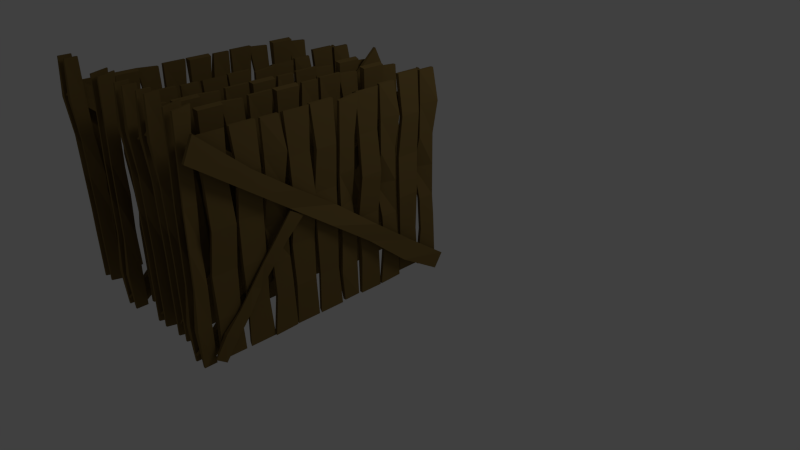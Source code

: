 # Source: palissades.blend  (saved by Blender 2.60.0; exported with 4.5.12 LTS)
import bpy
from mathutils import Matrix  # noqa: F401  (used for matrix-valued properties, if any)

bpy.ops.wm.read_factory_settings(use_empty=True)
scene = bpy.context.scene
scene.name = 'Scene'

# ---- collections
col_collection_1 = bpy.data.collections.new('Collection 1'); scene.collection.children.link(col_collection_1)

# ---- materials (node trees are filled in below, after node groups)
mat_planche = bpy.data.materials.new('planche')
mat_planche.alpha_threshold = 0.0
mat_planche.use_transparent_shadow = False
mat_planche.diffuse_color = (0.2019, 0.1329, 0.04287, 1.0)
mat_planche.specular_color = (0.0, 0.0, 0.0)
mat_planche.roughness = 0.5
mat_planche.line_color = (0.0, 0.0, 0.0, 1.0)
mat_planche_001 = bpy.data.materials.new('planche.001')
mat_planche_001.alpha_threshold = 0.0
mat_planche_001.use_transparent_shadow = False
mat_planche_001.diffuse_color = (0.2019, 0.1329, 0.04287, 1.0)
mat_planche_001.specular_color = (0.0, 0.0, 0.0)
mat_planche_001.roughness = 0.5
mat_planche_001.line_color = (0.0, 0.0, 0.0, 1.0)

# ---- material node trees

# ---- world
world_world = bpy.data.worlds.new('World'); scene.world = world_world
world_world.color = (0.05088, 0.05088, 0.05088)
world_world.use_sun_shadow = False
world_world.sun_shadow_jitter_overblur = 0.0
world_world.cycles.sampling_method = 'MANUAL'
world_world.cycles.sample_map_resolution = 256

# ---- cameras
cam_camera = bpy.data.cameras.new('Camera')
cam_camera.clip_end = 100.0
cam_camera.lens = 35.0
cam_camera.ortho_scale = 7.314
cam_camera.dof.focus_distance = 0.0
cam_camera.dof.aperture_fstop = 128.0

# ---- lights
light_lamp = bpy.data.lights.new('Lamp', 'POINT')
light_lamp.transmission_factor = 0.0
light_lamp.cutoff_distance = 30.0
light_lamp.energy = 100.0
light_lamp.shadow_buffer_clip_start = 1.001
light_lamp.shadow_soft_size = 1.0
light_lamp.shadow_maximum_resolution = 0.006
light_lamp.use_absolute_resolution = True
light_lamp.cycles.use_multiple_importance_sampling = False

# ---- meshes
me_cube_061 = bpy.data.meshes.new('Cube.061')
me_cube_061.from_pydata([(-0.1636, -1.521, 0.01113), (-0.1441, -1.522, 0.01135), (-0.1405, -1.38, -0.07522), (-0.16, -1.38, -0.07544), (-0.1441, -0.5704, 1.663), (-0.1246, -0.5707, 1.663), (-0.1141, -0.3962, 1.533), (-0.1336, -0.3958, 1.533), (-0.1635, -1.355, 0.2718), (-0.1636, -1.198, 0.538), (-0.2054, -1.049, 0.8092), (-0.1636, -0.8755, 1.065), (-0.1516, -0.7142, 1.329), (-0.144, -1.356, 0.272), (-0.1441, -1.199, 0.5383), (-0.1859, -1.05, 0.8094), (-0.1441, -0.8758, 1.065), (-0.1321, -0.7146, 1.329), (-0.124, -1.187, 0.1684), (-0.1405, -1.057, 0.4517), (-0.1405, -0.896, 0.7151), (-0.1405, -0.7346, 0.9786), (-0.1285, -0.6211, 1.164), (-0.1749, -1.186, 0.1678), (-0.16, -1.057, 0.4515), (-0.16, -0.8957, 0.7149), (-0.16, -0.7342, 0.9784), (-0.148, -0.6207, 1.164), (-0.08688, -1.093, 2.283), (-0.06741, -1.093, 2.283), (-0.06382, -1.258, 2.291), (-0.08329, -1.259, 2.291), (-0.06735, -1.126, 0.3777), (-0.04788, -1.126, 0.3777), (-0.03739, -1.341, 0.4071), (-0.05686, -1.342, 0.4072), (-0.08676, -1.112, 1.975), (-0.08688, -1.121, 1.666), (-0.1287, -1.12, 1.357), (-0.08688, -1.148, 1.049), (-0.07489, -1.162, 0.74), (-0.06729, -1.112, 1.975), (-0.06741, -1.12, 1.666), (-0.1092, -1.119, 1.357), (-0.06741, -1.148, 1.049), (-0.05542, -1.162, 0.7399), (-0.04726, -1.31, 1.984), (-0.06382, -1.286, 1.673), (-0.06382, -1.3, 1.365), (-0.06382, -1.314, 1.056), (-0.05183, -1.323, 0.8389), (-0.09818, -1.311, 1.984), (-0.08329, -1.286, 1.673), (-0.08329, -1.3, 1.365), (-0.08329, -1.314, 1.056), (-0.0713, -1.324, 0.8389), (-0.06757, 1.755, -0.09946), (-0.11, 1.754, -0.1002), (-0.1166, 1.896, 0.08687), (-0.07422, 1.897, 0.0876), (-0.07148, -1.832, 2.53), (-0.1139, -1.833, 2.529), (-0.1356, -1.611, 2.746), (-0.09321, -1.61, 2.747), (-0.06146, 1.185, 0.3426), (-0.05492, 0.6061, 0.7727), (0.04234, 0.02049, 1.193), (-0.04227, -0.5427, 1.645), (-0.06205, -1.118, 2.08), (-0.1039, 1.184, 0.3419), (-0.09734, 0.605, 0.7719), (-8.216e-05, 0.01947, 1.192), (-0.08469, -0.5437, 1.644), (-0.1045, -1.119, 2.08), (-0.1461, 1.353, 0.5657), (-0.104, 0.747, 0.959), (-0.09767, 0.1726, 1.395), (-0.09134, -0.4017, 1.831), (-0.113, -0.8064, 2.138), (-0.03518, 1.356, 0.5676), (-0.06157, 0.748, 0.9597), (-0.05524, 0.1736, 1.396), (-0.04892, -0.4007, 1.832), (-0.07058, -0.8054, 2.138), (0.01507, -1.685, 3.07), (-0.01414, -1.684, 3.07), (-0.01871, -1.846, 3.068), (0.01049, -1.847, 3.068), (0.01238, -1.591, 0.01002), (-0.01683, -1.59, 0.009777), (-0.03179, -1.802, 0.03845), (-0.00258, -1.802, 0.0387), (0.01928, -1.683, 2.574), (0.02378, -1.671, 2.078), (0.09074, -1.651, 1.582), (0.03249, -1.657, 1.085), (0.01887, -1.65, 0.5882), (-0.009929, -1.682, 2.574), (-0.005426, -1.67, 2.077), (0.06153, -1.65, 1.582), (0.003284, -1.656, 1.085), (-0.01034, -1.649, 0.588), (-0.03901, -1.876, 2.571), (-0.01, -1.832, 2.075), (-0.005649, -1.825, 1.579), (-0.001294, -1.818, 1.082), (-0.01621, -1.813, 0.7328), (0.03737, -1.878, 2.571), (0.0192, -1.833, 2.075), (0.02356, -1.826, 1.579), (0.02791, -1.819, 1.083), (0.013, -1.813, 0.7331), (0.1928, -1.685, 3.07), (0.1636, -1.684, 3.07), (0.159, -1.846, 3.068), (0.1882, -1.847, 3.068), (0.1901, -1.591, 0.01002), (0.1609, -1.59, 0.009777), (0.1459, -1.802, 0.03845), (0.1751, -1.802, 0.0387), (0.197, -1.683, 2.574), (0.2015, -1.671, 2.078), (0.2685, -1.651, 1.582), (0.2102, -1.657, 1.085), (0.1966, -1.65, 0.5882), (0.1678, -1.682, 2.574), (0.1723, -1.67, 2.077), (0.2392, -1.65, 1.582), (0.181, -1.656, 1.085), (0.1674, -1.649, 0.588), (0.1387, -1.876, 2.571), (0.1677, -1.832, 2.075), (0.1721, -1.825, 1.579), (0.1764, -1.818, 1.082), (0.1615, -1.813, 0.7328), (0.2151, -1.878, 2.571), (0.1969, -1.833, 2.075), (0.2013, -1.826, 1.579), (0.2056, -1.819, 1.083), (0.1907, -1.813, 0.7331), (0.1005, -1.801, 0.1775), (0.0581, -1.802, 0.1787), (0.05145, -1.665, -0.01208), (0.09388, -1.664, -0.01327), (0.09662, 1.769, 2.829), (0.0542, 1.769, 2.831), (0.03247, 1.911, 2.554), (0.07489, 1.911, 2.553), (0.1066, -1.211, 0.5916), (0.1132, -0.629, 1.018), (0.2104, -0.05495, 1.453), (0.1258, 0.5432, 1.858), (0.106, 1.129, 2.279), (0.06421, -1.211, 0.5928), (0.07075, -0.6294, 1.019), (0.168, -0.05534, 1.455), (0.08341, 0.5428, 1.859), (0.06362, 1.129, 2.28), (0.02198, -1.047, 0.3649), (0.06411, -0.4925, 0.8283), (0.07043, 0.09358, 1.248), (0.07676, 0.6797, 1.669), (0.05509, 1.092, 1.965), (0.1329, -1.046, 0.3617), (0.1065, -0.4921, 0.8271), (0.1129, 0.09397, 1.247), (0.1192, 0.6801, 1.667), (0.09752, 1.092, 1.964), (-0.02357, -1.298, 2.734), (-0.02357, -1.622, 2.733), (0.02357, -1.622, 2.733), (0.02357, -1.298, 2.734), (-0.02357, -1.265, 0.004283), (-0.02357, -1.612, 0.002978), (0.03968, -1.612, 0.02812), (0.03968, -1.288, 0.02934), (-0.04835, -1.334, 2.188), (-0.01181, -1.294, 1.642), (-0.05182, -1.264, 1.096), (-0.02357, -1.29, 0.5502), (-0.04835, -1.62, 2.187), (-0.01181, -1.618, 1.641), (-0.05182, -1.575, 1.095), (-0.02357, -1.576, 0.5491), (0.02357, -1.62, 2.187), (0.02357, -1.618, 1.641), (0.02357, -1.553, 1.095), (0.02357, -1.576, 0.5491), (-0.001201, -1.33, 2.188), (0.03534, -1.294, 1.642), (0.02357, -1.276, 1.096), (0.02357, -1.297, 0.5502), (-0.02357, -1.211, 0.006068), (-0.02357, -0.8863, 0.006068), (0.02357, -0.8863, 0.006068), (0.02357, -1.211, 0.006068), (-0.02357, -1.234, 2.736), (-0.02357, -0.8863, 2.736), (0.03968, -0.8863, 2.711), (0.03968, -1.211, 2.711), (-0.04835, -1.173, 0.5521), (-0.01181, -1.211, 1.098), (-0.05182, -1.238, 1.644), (-0.02357, -1.211, 2.19), (-0.04835, -0.8863, 0.5521), (-0.01181, -0.8863, 1.098), (-0.05182, -0.9274, 1.644), (-0.02357, -0.9244, 2.19), (0.02357, -0.8863, 0.5521), (0.02357, -0.8863, 1.098), (0.02357, -0.9491, 1.644), (0.02357, -0.9244, 2.19), (-0.001201, -1.177, 0.5521), (0.03534, -1.211, 1.098), (0.02357, -1.227, 1.644), (0.02357, -1.203, 2.19), (0.03409, -0.8153, 0.01734), (-0.008343, -0.8163, 0.01734), (-0.01342, -0.5817, 0.01734), (0.02901, -0.5808, 0.01734), (-0.009326, -0.8897, 2.729), (-0.05176, -0.8907, 2.729), (-0.07103, -0.5838, 2.701), (-0.0286, -0.5829, 2.701), (0.03393, -0.8078, 0.4571), (0.03409, -0.8153, 0.8969), (0.1249, -0.8355, 1.337), (0.03409, -0.8153, 1.776), (0.007974, -0.8159, 2.216), (-0.008507, -0.8087, 0.4571), (-0.008343, -0.8163, 0.8969), (0.08246, -0.8364, 1.337), (-0.008343, -0.8163, 1.776), (-0.03446, -0.8168, 2.216), (-0.04887, -0.5282, 0.4571), (-0.01342, -0.5817, 0.8969), (-0.01342, -0.5817, 1.337), (-0.01342, -0.5817, 1.776), (-0.03954, -0.5821, 2.086), (0.0621, -0.5258, 0.4571), (0.02901, -0.5808, 0.8969), (0.02901, -0.5808, 1.337), (0.02901, -0.5808, 1.776), (0.002892, -0.5812, 2.086), (-0.02357, -0.2139, 2.734), (-0.02357, -0.5383, 2.733), (0.02357, -0.5383, 2.733), (0.02357, -0.2139, 2.734), (-0.02357, -0.1808, 0.004283), (-0.02357, -0.5281, 0.002978), (0.03968, -0.5282, 0.02812), (0.03968, -0.2038, 0.02934), (-0.04835, -0.2498, 2.188), (-0.01181, -0.2098, 1.642), (-0.05182, -0.18, 1.096), (-0.02357, -0.2057, 0.5502), (-0.04835, -0.5363, 2.187), (-0.01181, -0.5342, 1.641), (-0.05182, -0.4911, 1.095), (-0.02357, -0.492, 0.5491), (0.02357, -0.5363, 2.187), (0.02357, -0.5342, 1.641), (0.02357, -0.4694, 1.095), (0.02357, -0.492, 0.5491), (-0.001201, -0.2455, 2.188), (0.03534, -0.2098, 1.642), (0.02357, -0.1915, 1.096), (0.02357, -0.2133, 0.5502), (0.03409, 1.566, -0.03597), (-0.008343, 1.565, -0.03597), (-0.01342, 1.8, -0.03597), (0.02901, 1.801, -0.03597), (-0.009326, 1.492, 2.676), (-0.05176, 1.491, 2.676), (-0.07103, 1.798, 2.648), (-0.0286, 1.798, 2.648), (0.03393, 1.574, 0.4038), (0.03409, 1.566, 0.8436), (0.1249, 1.546, 1.283), (0.03409, 1.566, 1.723), (0.007974, 1.565, 2.163), (-0.008507, 1.573, 0.4038), (-0.008343, 1.565, 0.8436), (0.08246, 1.545, 1.283), (-0.008343, 1.565, 1.723), (-0.03446, 1.565, 2.163), (-0.04887, 1.853, 0.4038), (-0.01342, 1.8, 0.8436), (-0.01342, 1.8, 1.283), (-0.01342, 1.8, 1.723), (-0.03954, 1.799, 2.033), (0.0621, 1.856, 0.4038), (0.02901, 1.801, 0.8436), (0.02901, 1.801, 1.283), (0.02901, 1.801, 1.723), (0.002892, 1.8, 2.033), (-0.02357, -0.1622, 0.006068), (-0.02357, 0.1622, 0.006068), (0.02357, 0.1622, 0.006068), (0.02357, -0.1622, 0.006068), (-0.02357, -0.1851, 2.736), (-0.02357, 0.1622, 2.736), (0.03968, 0.1622, 2.711), (0.03968, -0.1622, 2.711), (-0.04835, -0.1243, 0.5521), (-0.01181, -0.1622, 1.098), (-0.05182, -0.1899, 1.644), (-0.02357, -0.1622, 2.19), (-0.04835, 0.1622, 0.5521), (-0.01181, 0.1622, 1.098), (-0.05182, 0.1211, 1.644), (-0.02357, 0.1241, 2.19), (0.02357, 0.1622, 0.5521), (0.02357, 0.1622, 1.098), (0.02357, 0.09942, 1.644), (0.02357, 0.1241, 2.19), (-0.001201, -0.1286, 0.5521), (0.03534, -0.1622, 1.098), (0.02357, -0.1785, 1.644), (0.02357, -0.1546, 2.19), (0.03409, 0.449, 2.728), (-0.008343, 0.4499, 2.728), (-0.01342, 0.2154, 2.728), (0.02901, 0.2145, 2.728), (-0.009326, 0.5234, 0.01586), (-0.05176, 0.5243, 0.01586), (-0.07103, 0.2175, 0.04399), (-0.0286, 0.2166, 0.04399), (0.03393, 0.4414, 2.288), (0.03409, 0.449, 1.848), (0.1249, 0.4691, 1.408), (0.03409, 0.449, 0.9684), (0.007974, 0.4496, 0.5287), (-0.008507, 0.4424, 2.288), (-0.008343, 0.4499, 1.848), (0.08246, 0.4701, 1.408), (-0.008343, 0.4499, 0.9684), (-0.03446, 0.4505, 0.5287), (-0.04887, 0.1618, 2.288), (-0.01342, 0.2154, 1.848), (-0.01342, 0.2154, 1.408), (-0.01342, 0.2154, 0.9684), (-0.03954, 0.2158, 0.659), (0.0621, 0.1594, 2.288), (0.02901, 0.2145, 1.848), (0.02901, 0.2145, 1.408), (0.02901, 0.2145, 0.9684), (0.002892, 0.2149, 0.659), (-0.02357, 0.8168, 2.734), (-0.02357, 0.4924, 2.733), (0.02357, 0.4924, 2.733), (0.02357, 0.8168, 2.734), (-0.02357, 0.8499, 0.004283), (-0.02357, 0.5026, 0.002978), (0.03968, 0.5026, 0.02812), (0.03968, 0.827, 0.02934), (-0.04835, 0.781, 2.188), (-0.01181, 0.8209, 1.642), (-0.05182, 0.8507, 1.096), (-0.02357, 0.825, 0.5502), (-0.04835, 0.4944, 2.187), (-0.01181, 0.4965, 1.641), (-0.05182, 0.5397, 1.095), (-0.02357, 0.5387, 0.5491), (0.02357, 0.4944, 2.187), (0.02357, 0.4965, 1.641), (0.02357, 0.5613, 1.095), (0.02357, 0.5387, 0.5491), (-0.001201, 0.7853, 2.188), (0.03534, 0.8209, 1.642), (0.02357, 0.8393, 1.096), (0.02357, 0.8174, 0.5502), (-0.02357, 1.188, 0.006068), (-0.02357, 1.513, 0.006068), (0.02357, 1.513, 0.006068), (0.02357, 1.188, 0.006068), (-0.02357, 1.166, 2.736), (-0.02357, 1.513, 2.736), (0.03968, 1.513, 2.711), (0.03968, 1.188, 2.711), (-0.04835, 1.226, 0.5521), (-0.01181, 1.188, 1.098), (-0.05182, 1.161, 1.644), (-0.02357, 1.188, 2.19), (-0.04835, 1.513, 0.5521), (-0.01181, 1.513, 1.098), (-0.05182, 1.472, 1.644), (-0.02357, 1.475, 2.19), (0.02357, 1.513, 0.5521), (0.02357, 1.513, 1.098), (0.02357, 1.45, 1.644), (0.02357, 1.475, 2.19), (-0.001201, 1.222, 0.5521), (0.03534, 1.188, 1.098), (0.02357, 1.172, 1.644), (0.02357, 1.196, 2.19), (0.03409, 0.8907, -0.000429), (-0.008343, 0.8898, -0.000429), (-0.01342, 1.124, -0.000429), (0.02901, 1.125, -0.000429), (-0.009326, 0.8163, 2.711), (-0.05176, 0.8154, 2.711), (-0.07103, 1.122, 2.683), (-0.0286, 1.123, 2.683), (0.03393, 0.8983, 0.4393), (0.03409, 0.8907, 0.8791), (0.1249, 0.8706, 1.319), (0.03409, 0.8907, 1.759), (0.007974, 0.8901, 2.198), (-0.008507, 0.8973, 0.4393), (-0.008343, 0.8898, 0.8791), (0.08246, 0.8696, 1.319), (-0.008343, 0.8898, 1.759), (-0.03446, 0.8892, 2.198), (-0.04887, 1.178, 0.4393), (-0.01342, 1.124, 0.8791), (-0.01342, 1.124, 1.319), (-0.01342, 1.124, 1.759), (-0.03954, 1.124, 2.068), (0.0621, 1.18, 0.4393), (0.02901, 1.125, 0.8791), (0.02901, 1.125, 1.319), (0.02901, 1.125, 1.759), (0.002892, 1.125, 2.068)], [], [(0, 1, 2, 3), (4, 7, 6, 5), (0, 8, 13, 1), (8, 9, 14, 13), (9, 10, 15, 14), (10, 11, 16, 15), (11, 12, 17, 16), (12, 4, 5, 17), (1, 13, 18, 2), (13, 14, 19, 18), (14, 15, 20, 19), (15, 16, 21, 20), (16, 17, 22, 21), (17, 5, 6, 22), (2, 18, 23, 3), (18, 19, 24, 23), (19, 20, 25, 24), (20, 21, 26, 25), (21, 22, 27, 26), (22, 6, 7, 27), (4, 12, 27, 7), (12, 11, 26, 27), (11, 10, 25, 26), (10, 9, 24, 25), (9, 8, 23, 24), (8, 0, 3, 23), (28, 29, 30, 31), (32, 35, 34, 33), (28, 36, 41, 29), (36, 37, 42, 41), (37, 38, 43, 42), (38, 39, 44, 43), (39, 40, 45, 44), (40, 32, 33, 45), (29, 41, 46, 30), (41, 42, 47, 46), (42, 43, 48, 47), (43, 44, 49, 48), (44, 45, 50, 49), (45, 33, 34, 50), (30, 46, 51, 31), (46, 47, 52, 51), (47, 48, 53, 52), (48, 49, 54, 53), (49, 50, 55, 54), (50, 34, 35, 55), (32, 40, 55, 35), (40, 39, 54, 55), (39, 38, 53, 54), (38, 37, 52, 53), (37, 36, 51, 52), (36, 28, 31, 51), (56, 57, 58, 59), (60, 63, 62, 61), (56, 64, 69, 57), (64, 65, 70, 69), (65, 66, 71, 70), (66, 67, 72, 71), (67, 68, 73, 72), (68, 60, 61, 73), (57, 69, 74, 58), (69, 70, 75, 74), (70, 71, 76, 75), (71, 72, 77, 76), (72, 73, 78, 77), (73, 61, 62, 78), (58, 74, 79, 59), (74, 75, 80, 79), (75, 76, 81, 80), (76, 77, 82, 81), (77, 78, 83, 82), (78, 62, 63, 83), (60, 68, 83, 63), (68, 67, 82, 83), (67, 66, 81, 82), (66, 65, 80, 81), (65, 64, 79, 80), (64, 56, 59, 79), (84, 85, 86, 87), (88, 91, 90, 89), (84, 92, 97, 85), (92, 93, 98, 97), (93, 94, 99, 98), (94, 95, 100, 99), (95, 96, 101, 100), (96, 88, 89, 101), (85, 97, 102, 86), (97, 98, 103, 102), (98, 99, 104, 103), (99, 100, 105, 104), (100, 101, 106, 105), (101, 89, 90, 106), (86, 102, 107, 87), (102, 103, 108, 107), (103, 104, 109, 108), (104, 105, 110, 109), (105, 106, 111, 110), (106, 90, 91, 111), (88, 96, 111, 91), (96, 95, 110, 111), (95, 94, 109, 110), (94, 93, 108, 109), (93, 92, 107, 108), (92, 84, 87, 107), (112, 113, 114, 115), (116, 119, 118, 117), (112, 120, 125, 113), (120, 121, 126, 125), (121, 122, 127, 126), (122, 123, 128, 127), (123, 124, 129, 128), (124, 116, 117, 129), (113, 125, 130, 114), (125, 126, 131, 130), (126, 127, 132, 131), (127, 128, 133, 132), (128, 129, 134, 133), (129, 117, 118, 134), (114, 130, 135, 115), (130, 131, 136, 135), (131, 132, 137, 136), (132, 133, 138, 137), (133, 134, 139, 138), (134, 118, 119, 139), (116, 124, 139, 119), (124, 123, 138, 139), (123, 122, 137, 138), (122, 121, 136, 137), (121, 120, 135, 136), (120, 112, 115, 135), (140, 141, 142, 143), (144, 147, 146, 145), (140, 148, 153, 141), (148, 149, 154, 153), (149, 150, 155, 154), (150, 151, 156, 155), (151, 152, 157, 156), (152, 144, 145, 157), (141, 153, 158, 142), (153, 154, 159, 158), (154, 155, 160, 159), (155, 156, 161, 160), (156, 157, 162, 161), (157, 145, 146, 162), (142, 158, 163, 143), (158, 159, 164, 163), (159, 160, 165, 164), (160, 161, 166, 165), (161, 162, 167, 166), (162, 146, 147, 167), (144, 152, 167, 147), (152, 151, 166, 167), (151, 150, 165, 166), (150, 149, 164, 165), (149, 148, 163, 164), (148, 140, 143, 163), (168, 169, 170, 171), (172, 175, 174, 173), (168, 176, 180, 169), (176, 177, 181, 180), (177, 178, 182, 181), (178, 179, 183, 182), (179, 172, 173, 183), (169, 180, 184, 170), (180, 181, 185, 184), (181, 182, 186, 185), (182, 183, 187, 186), (183, 173, 174, 187), (170, 184, 188, 171), (184, 185, 189, 188), (185, 186, 190, 189), (186, 187, 191, 190), (187, 174, 175, 191), (172, 179, 191, 175), (179, 178, 190, 191), (178, 177, 189, 190), (177, 176, 188, 189), (176, 168, 171, 188), (192, 193, 194, 195), (196, 199, 198, 197), (192, 200, 204, 193), (200, 201, 205, 204), (201, 202, 206, 205), (202, 203, 207, 206), (203, 196, 197, 207), (193, 204, 208, 194), (204, 205, 209, 208), (205, 206, 210, 209), (206, 207, 211, 210), (207, 197, 198, 211), (194, 208, 212, 195), (208, 209, 213, 212), (209, 210, 214, 213), (210, 211, 215, 214), (211, 198, 199, 215), (196, 203, 215, 199), (203, 202, 214, 215), (202, 201, 213, 214), (201, 200, 212, 213), (200, 192, 195, 212), (216, 217, 218, 219), (220, 223, 222, 221), (216, 224, 229, 217), (224, 225, 230, 229), (225, 226, 231, 230), (226, 227, 232, 231), (227, 228, 233, 232), (228, 220, 221, 233), (217, 229, 234, 218), (229, 230, 235, 234), (230, 231, 236, 235), (231, 232, 237, 236), (232, 233, 238, 237), (233, 221, 222, 238), (218, 234, 239, 219), (234, 235, 240, 239), (235, 236, 241, 240), (236, 237, 242, 241), (237, 238, 243, 242), (238, 222, 223, 243), (220, 228, 243, 223), (228, 227, 242, 243), (227, 226, 241, 242), (226, 225, 240, 241), (225, 224, 239, 240), (224, 216, 219, 239), (244, 245, 246, 247), (248, 251, 250, 249), (244, 252, 256, 245), (252, 253, 257, 256), (253, 254, 258, 257), (254, 255, 259, 258), (255, 248, 249, 259), (245, 256, 260, 246), (256, 257, 261, 260), (257, 258, 262, 261), (258, 259, 263, 262), (259, 249, 250, 263), (246, 260, 264, 247), (260, 261, 265, 264), (261, 262, 266, 265), (262, 263, 267, 266), (263, 250, 251, 267), (248, 255, 267, 251), (255, 254, 266, 267), (254, 253, 265, 266), (253, 252, 264, 265), (252, 244, 247, 264), (268, 269, 270, 271), (272, 275, 274, 273), (268, 276, 281, 269), (276, 277, 282, 281), (277, 278, 283, 282), (278, 279, 284, 283), (279, 280, 285, 284), (280, 272, 273, 285), (269, 281, 286, 270), (281, 282, 287, 286), (282, 283, 288, 287), (283, 284, 289, 288), (284, 285, 290, 289), (285, 273, 274, 290), (270, 286, 291, 271), (286, 287, 292, 291), (287, 288, 293, 292), (288, 289, 294, 293), (289, 290, 295, 294), (290, 274, 275, 295), (272, 280, 295, 275), (280, 279, 294, 295), (279, 278, 293, 294), (278, 277, 292, 293), (277, 276, 291, 292), (276, 268, 271, 291), (296, 297, 298, 299), (300, 303, 302, 301), (296, 304, 308, 297), (304, 305, 309, 308), (305, 306, 310, 309), (306, 307, 311, 310), (307, 300, 301, 311), (297, 308, 312, 298), (308, 309, 313, 312), (309, 310, 314, 313), (310, 311, 315, 314), (311, 301, 302, 315), (298, 312, 316, 299), (312, 313, 317, 316), (313, 314, 318, 317), (314, 315, 319, 318), (315, 302, 303, 319), (300, 307, 319, 303), (307, 306, 318, 319), (306, 305, 317, 318), (305, 304, 316, 317), (304, 296, 299, 316), (320, 321, 322, 323), (324, 327, 326, 325), (320, 328, 333, 321), (328, 329, 334, 333), (329, 330, 335, 334), (330, 331, 336, 335), (331, 332, 337, 336), (332, 324, 325, 337), (321, 333, 338, 322), (333, 334, 339, 338), (334, 335, 340, 339), (335, 336, 341, 340), (336, 337, 342, 341), (337, 325, 326, 342), (322, 338, 343, 323), (338, 339, 344, 343), (339, 340, 345, 344), (340, 341, 346, 345), (341, 342, 347, 346), (342, 326, 327, 347), (324, 332, 347, 327), (332, 331, 346, 347), (331, 330, 345, 346), (330, 329, 344, 345), (329, 328, 343, 344), (328, 320, 323, 343), (348, 349, 350, 351), (352, 355, 354, 353), (348, 356, 360, 349), (356, 357, 361, 360), (357, 358, 362, 361), (358, 359, 363, 362), (359, 352, 353, 363), (349, 360, 364, 350), (360, 361, 365, 364), (361, 362, 366, 365), (362, 363, 367, 366), (363, 353, 354, 367), (350, 364, 368, 351), (364, 365, 369, 368), (365, 366, 370, 369), (366, 367, 371, 370), (367, 354, 355, 371), (352, 359, 371, 355), (359, 358, 370, 371), (358, 357, 369, 370), (357, 356, 368, 369), (356, 348, 351, 368), (372, 373, 374, 375), (376, 379, 378, 377), (372, 380, 384, 373), (380, 381, 385, 384), (381, 382, 386, 385), (382, 383, 387, 386), (383, 376, 377, 387), (373, 384, 388, 374), (384, 385, 389, 388), (385, 386, 390, 389), (386, 387, 391, 390), (387, 377, 378, 391), (374, 388, 392, 375), (388, 389, 393, 392), (389, 390, 394, 393), (390, 391, 395, 394), (391, 378, 379, 395), (376, 383, 395, 379), (383, 382, 394, 395), (382, 381, 393, 394), (381, 380, 392, 393), (380, 372, 375, 392), (396, 397, 398, 399), (400, 403, 402, 401), (396, 404, 409, 397), (404, 405, 410, 409), (405, 406, 411, 410), (406, 407, 412, 411), (407, 408, 413, 412), (408, 400, 401, 413), (397, 409, 414, 398), (409, 410, 415, 414), (410, 411, 416, 415), (411, 412, 417, 416), (412, 413, 418, 417), (413, 401, 402, 418), (398, 414, 419, 399), (414, 415, 420, 419), (415, 416, 421, 420), (416, 417, 422, 421), (417, 418, 423, 422), (418, 402, 403, 423), (400, 408, 423, 403), (408, 407, 422, 423), (407, 406, 421, 422), (406, 405, 420, 421), (405, 404, 419, 420), (404, 396, 399, 419)])
me_cube_061.polygons.foreach_set('material_index', [1, 1, 1, 1, 1, 1, 1, 1, 1, 1, 1, 1, 1, 1, 1, 1, 1, 1, 1, 1, 1, 1, 1, 1, 1, 1, 1, 1, 1, 1, 1, 1, 1, 1, 1, 1, 1, 1, 1, 1, 1, 1, 1, 1, 1, 1, 1, 1, 1, 1, 1, 1, 1, 1, 1, 1, 1, 1, 1, 1, 1, 1, 1, 1, 1, 1, 1, 1, 1, 1, 1, 1, 1, 1, 1, 1, 1, 1, 1, 1, 1, 1, 1, 1, 1, 1, 1, 1, 1, 1, 1, 1, 1, 1, 1, 1, 1, 1, 1, 1, 1, 1, 1, 1, 1, 1, 1, 1, 1, 1, 1, 1, 1, 1, 1, 1, 1, 1, 1, 1, 1, 1, 1, 1, 1, 1, 1, 1, 1, 1, 1, 1, 1, 1, 1, 1, 1, 1, 1, 1, 1, 1, 1, 1, 1, 1, 1, 1, 1, 1, 1, 1, 1, 1, 1, 1, 0, 0, 0, 0, 0, 0, 0, 0, 0, 0, 0, 0, 0, 0, 0, 0, 0, 0, 0, 0, 0, 0, 0, 0, 0, 0, 0, 0, 0, 0, 0, 0, 0, 0, 0, 0, 0, 0, 0, 0, 0, 0, 0, 0, 1, 1, 1, 1, 1, 1, 1, 1, 1, 1, 1, 1, 1, 1, 1, 1, 1, 1, 1, 1, 1, 1, 1, 1, 1, 1, 0, 0, 0, 0, 0, 0, 0, 0, 0, 0, 0, 0, 0, 0, 0, 0, 0, 0, 0, 0, 0, 0, 1, 1, 1, 1, 1, 1, 1, 1, 1, 1, 1, 1, 1, 1, 1, 1, 1, 1, 1, 1, 1, 1, 1, 1, 1, 1, 0, 0, 0, 0, 0, 0, 0, 0, 0, 0, 0, 0, 0, 0, 0, 0, 0, 0, 0, 0, 0, 0, 1, 1, 1, 1, 1, 1, 1, 1, 1, 1, 1, 1, 1, 1, 1, 1, 1, 1, 1, 1, 1, 1, 1, 1, 1, 1, 0, 0, 0, 0, 0, 0, 0, 0, 0, 0, 0, 0, 0, 0, 0, 0, 0, 0, 0, 0, 0, 0, 0, 0, 0, 0, 0, 0, 0, 0, 0, 0, 0, 0, 0, 0, 0, 0, 0, 0, 0, 0, 0, 0, 1, 1, 1, 1, 1, 1, 1, 1, 1, 1, 1, 1, 1, 1, 1, 1, 1, 1, 1, 1, 1, 1, 1, 1, 1, 1])
me_cube_061.materials.append(mat_planche)
me_cube_061.materials.append(mat_planche_001)
me_cube_061.use_remesh_preserve_volume = False
me_cube_061.use_remesh_preserve_attributes = False
me_cube_061.use_mirror_vertex_groups = False
me_cube_061.update()
me_cube_050 = bpy.data.meshes.new('Cube.050')
me_cube_050.from_pydata([(0.1099, -1.703, 0.1662), (0.1294, -1.703, 0.1659), (0.133, -1.824, 0.2795), (0.1135, -1.824, 0.2798), (0.1294, -0.3589, 1.517), (0.1489, -0.3586, 1.517), (0.1594, -0.53, 1.651), (0.1399, -0.5303, 1.651), (0.11, -1.495, 0.3948), (0.1099, -1.28, 0.616), (0.06811, -1.057, 0.8308), (0.1099, -0.856, 1.066), (0.1219, -0.6439, 1.291), (0.1295, -1.495, 0.3945), (0.1294, -1.279, 0.6157), (0.08758, -1.057, 0.8306), (0.1294, -0.8556, 1.066), (0.1414, -0.6436, 1.29), (0.1495, -1.64, 0.5305), (0.133, -1.4, 0.7294), (0.133, -1.188, 0.9543), (0.133, -0.9762, 1.179), (0.1449, -0.8271, 1.337), (0.09859, -1.64, 0.5313), (0.1135, -1.4, 0.7296), (0.1135, -1.188, 0.9546), (0.1135, -0.9766, 1.179), (0.1255, -0.8274, 1.338), (-0.09562, 1.71, -0.09946), (-0.05319, 1.709, -0.1002), (-0.04654, 1.851, 0.08687), (-0.08897, 1.852, 0.0876), (-0.09171, -1.877, 2.53), (-0.04928, -1.878, 2.529), (-0.02755, -1.655, 2.746), (-0.06998, -1.654, 2.747), (-0.1017, 1.141, 0.3426), (-0.1083, 0.5616, 0.7727), (-0.2055, -0.02393, 1.193), (-0.1209, -0.5871, 1.645), (-0.1011, -1.162, 2.08), (-0.0593, 1.14, 0.3419), (-0.06584, 0.5606, 0.7719), (-0.1631, -0.02496, 1.192), (-0.0785, -0.5881, 1.644), (-0.05871, -1.163, 2.08), (-0.01707, 1.309, 0.5657), (-0.05919, 0.7026, 0.959), (-0.06552, 0.1282, 1.395), (-0.07185, -0.4462, 1.831), (-0.05018, -0.8508, 2.138), (-0.128, 1.312, 0.5676), (-0.1016, 0.7036, 0.9597), (-0.1079, 0.1292, 1.396), (-0.1143, -0.4451, 1.832), (-0.09261, -0.8498, 2.138), (0.03409, 0.8907, -0.000429), (-0.008343, 0.8898, -0.000429), (-0.01342, 1.124, -0.000429), (0.02901, 1.125, -0.000429), (-0.009326, 0.8163, 2.711), (-0.05176, 0.8154, 2.711), (-0.07103, 1.122, 2.683), (-0.0286, 1.123, 2.683), (0.03393, 0.8983, 0.4393), (0.03409, 0.8907, 0.8791), (0.1249, 0.8706, 1.319), (0.03409, 0.8907, 1.759), (0.007974, 0.8901, 2.198), (-0.008507, 0.8973, 0.4393), (-0.008343, 0.8898, 0.8791), (0.08246, 0.8696, 1.319), (-0.008343, 0.8898, 1.759), (-0.03446, 0.8892, 2.198), (-0.04887, 1.178, 0.4393), (-0.01342, 1.124, 0.8791), (-0.01342, 1.124, 1.319), (-0.01342, 1.124, 1.759), (-0.03954, 1.124, 2.068), (0.0621, 1.18, 0.4393), (0.02901, 1.125, 0.8791), (0.02901, 1.125, 1.319), (0.02901, 1.125, 1.759), (0.002893, 1.125, 2.068), (-0.02357, 1.188, 0.006068), (-0.02357, 1.513, 0.006068), (0.02357, 1.513, 0.006068), (0.02357, 1.188, 0.006068), (-0.02357, 1.166, 2.736), (-0.02357, 1.513, 2.736), (0.03968, 1.513, 2.711), (0.03968, 1.188, 2.711), (-0.04835, 1.226, 0.5521), (-0.01181, 1.188, 1.098), (-0.05182, 1.161, 1.644), (-0.02357, 1.188, 2.19), (-0.04835, 1.513, 0.5521), (-0.01181, 1.513, 1.098), (-0.05182, 1.472, 1.644), (-0.02357, 1.475, 2.19), (0.02357, 1.513, 0.5521), (0.02357, 1.513, 1.098), (0.02357, 1.45, 1.644), (0.02357, 1.475, 2.19), (-0.001201, 1.222, 0.5521), (0.03534, 1.188, 1.098), (0.02357, 1.172, 1.644), (0.02357, 1.196, 2.19), (-0.02357, 0.8168, 2.734), (-0.02357, 0.4924, 2.733), (0.02357, 0.4924, 2.733), (0.02357, 0.8168, 2.734), (-0.02357, 0.8499, 0.004283), (-0.02357, 0.5026, 0.002978), (0.03968, 0.5026, 0.02812), (0.03968, 0.827, 0.02934), (-0.04835, 0.781, 2.188), (-0.01181, 0.8209, 1.642), (-0.05182, 0.8507, 1.096), (-0.02357, 0.825, 0.5502), (-0.04835, 0.4944, 2.187), (-0.01181, 0.4965, 1.641), (-0.05182, 0.5397, 1.095), (-0.02357, 0.5387, 0.5491), (0.02357, 0.4944, 2.187), (0.02357, 0.4965, 1.641), (0.02357, 0.5613, 1.095), (0.02357, 0.5387, 0.5491), (-0.001201, 0.7853, 2.188), (0.03534, 0.8209, 1.642), (0.02357, 0.8393, 1.096), (0.02357, 0.8174, 0.5502), (0.03409, 0.449, 2.728), (-0.008343, 0.4499, 2.728), (-0.01342, 0.2154, 2.728), (0.02901, 0.2145, 2.728), (-0.009326, 0.5234, 0.01586), (-0.05176, 0.5243, 0.01586), (-0.07103, 0.2175, 0.04399), (-0.0286, 0.2166, 0.04399), (0.03393, 0.4414, 2.288), (0.03409, 0.449, 1.848), (0.1249, 0.4691, 1.408), (0.03409, 0.449, 0.9684), (0.007974, 0.4496, 0.5287), (-0.008507, 0.4424, 2.288), (-0.008343, 0.4499, 1.848), (0.08246, 0.4701, 1.408), (-0.008343, 0.4499, 0.9684), (-0.03446, 0.4505, 0.5287), (-0.04887, 0.1618, 2.288), (-0.01342, 0.2154, 1.848), (-0.01342, 0.2154, 1.408), (-0.01342, 0.2154, 0.9684), (-0.03954, 0.2158, 0.659), (0.0621, 0.1594, 2.288), (0.02901, 0.2145, 1.848), (0.02901, 0.2145, 1.408), (0.02901, 0.2145, 0.9684), (0.002893, 0.2149, 0.659), (-0.02357, -0.1622, 0.006068), (-0.02357, 0.1622, 0.006068), (0.02357, 0.1622, 0.006068), (0.02357, -0.1622, 0.006068), (-0.02357, -0.1851, 2.736), (-0.02357, 0.1622, 2.736), (0.03968, 0.1622, 2.711), (0.03968, -0.1622, 2.711), (-0.04835, -0.1243, 0.5521), (-0.01181, -0.1622, 1.098), (-0.05182, -0.1899, 1.644), (-0.02357, -0.1622, 2.19), (-0.04835, 0.1622, 0.5521), (-0.01181, 0.1622, 1.098), (-0.05182, 0.1211, 1.644), (-0.02357, 0.1241, 2.19), (0.02357, 0.1622, 0.5521), (0.02357, 0.1622, 1.098), (0.02357, 0.09942, 1.644), (0.02357, 0.1241, 2.19), (-0.001201, -0.1286, 0.5521), (0.03534, -0.1622, 1.098), (0.02357, -0.1785, 1.644), (0.02357, -0.1546, 2.19), (0.03409, 1.566, -0.03597), (-0.008343, 1.565, -0.03597), (-0.01342, 1.8, -0.03597), (0.02901, 1.801, -0.03597), (-0.009326, 1.492, 2.676), (-0.05176, 1.491, 2.676), (-0.07103, 1.798, 2.648), (-0.0286, 1.798, 2.648), (0.03393, 1.574, 0.4038), (0.03409, 1.566, 0.8436), (0.1249, 1.546, 1.283), (0.03409, 1.566, 1.723), (0.007974, 1.565, 2.163), (-0.008507, 1.573, 0.4038), (-0.008343, 1.565, 0.8436), (0.08246, 1.545, 1.283), (-0.008343, 1.565, 1.723), (-0.03446, 1.565, 2.163), (-0.04887, 1.853, 0.4038), (-0.01342, 1.8, 0.8436), (-0.01342, 1.8, 1.283), (-0.01342, 1.8, 1.723), (-0.03954, 1.799, 2.033), (0.0621, 1.856, 0.4038), (0.02901, 1.801, 0.8436), (0.02901, 1.801, 1.283), (0.02901, 1.801, 1.723), (0.002893, 1.8, 2.033), (-0.02357, -0.2139, 2.734), (-0.02357, -0.5383, 2.733), (0.02357, -0.5383, 2.733), (0.02357, -0.2139, 2.734), (-0.02357, -0.1808, 0.004283), (-0.02357, -0.5281, 0.002978), (0.03968, -0.5282, 0.02812), (0.03968, -0.2038, 0.02934), (-0.04835, -0.2498, 2.188), (-0.01181, -0.2098, 1.642), (-0.05182, -0.18, 1.096), (-0.02357, -0.2057, 0.5502), (-0.04835, -0.5363, 2.187), (-0.01181, -0.5342, 1.641), (-0.05182, -0.4911, 1.095), (-0.02357, -0.492, 0.5491), (0.02357, -0.5363, 2.187), (0.02357, -0.5342, 1.641), (0.02357, -0.4694, 1.095), (0.02357, -0.492, 0.5491), (-0.001201, -0.2455, 2.188), (0.03534, -0.2098, 1.642), (0.02357, -0.1915, 1.096), (0.02357, -0.2133, 0.5502), (0.03409, -0.8153, 0.01734), (-0.008343, -0.8163, 0.01734), (-0.01342, -0.5817, 0.01734), (0.02901, -0.5808, 0.01734), (-0.009326, -0.8897, 2.729), (-0.05176, -0.8907, 2.729), (-0.07103, -0.5838, 2.701), (-0.0286, -0.5829, 2.701), (0.03393, -0.8078, 0.4571), (0.03409, -0.8153, 0.8969), (0.1249, -0.8355, 1.337), (0.03409, -0.8153, 1.776), (0.007974, -0.8159, 2.216), (-0.008507, -0.8087, 0.4571), (-0.008343, -0.8163, 0.8969), (0.08246, -0.8364, 1.337), (-0.008343, -0.8163, 1.776), (-0.03446, -0.8168, 2.216), (-0.04887, -0.5282, 0.4571), (-0.01342, -0.5817, 0.8969), (-0.01342, -0.5817, 1.337), (-0.01342, -0.5817, 1.776), (-0.03954, -0.5821, 2.086), (0.0621, -0.5258, 0.4571), (0.02901, -0.5808, 0.8969), (0.02901, -0.5808, 1.337), (0.02901, -0.5808, 1.776), (0.002893, -0.5812, 2.086), (-0.02357, -1.211, 0.006068), (-0.02357, -0.8863, 0.006068), (0.02357, -0.8863, 0.006068), (0.02357, -1.211, 0.006068), (-0.02357, -1.234, 2.736), (-0.02357, -0.8863, 2.736), (0.03968, -0.8863, 2.711), (0.03968, -1.211, 2.711), (-0.04835, -1.173, 0.5521), (-0.01181, -1.211, 1.098), (-0.05182, -1.238, 1.644), (-0.02357, -1.211, 2.19), (-0.04835, -0.8863, 0.5521), (-0.01181, -0.8863, 1.098), (-0.05182, -0.9274, 1.644), (-0.02357, -0.9244, 2.19), (0.02357, -0.8863, 0.5521), (0.02357, -0.8863, 1.098), (0.02357, -0.9491, 1.644), (0.02357, -0.9244, 2.19), (-0.001201, -1.177, 0.5521), (0.03534, -1.211, 1.098), (0.02357, -1.227, 1.644), (0.02357, -1.203, 2.19), (-0.02357, -1.298, 2.734), (-0.02357, -1.622, 2.733), (0.02357, -1.622, 2.733), (0.02357, -1.298, 2.734), (-0.02357, -1.265, 0.004283), (-0.02357, -1.612, 0.002978), (0.03968, -1.612, 0.02812), (0.03968, -1.288, 0.02934), (-0.04835, -1.334, 2.188), (-0.01181, -1.294, 1.642), (-0.05182, -1.264, 1.096), (-0.02357, -1.29, 0.5502), (-0.04835, -1.62, 2.187), (-0.01181, -1.618, 1.641), (-0.05182, -1.575, 1.095), (-0.02357, -1.576, 0.5491), (0.02357, -1.62, 2.187), (0.02357, -1.618, 1.641), (0.02357, -1.553, 1.095), (0.02357, -1.576, 0.5491), (-0.001201, -1.33, 2.188), (0.03534, -1.294, 1.642), (0.02357, -1.276, 1.096), (0.02357, -1.297, 0.5502), (0.1411, -1.735, 2.803), (0.09863, -1.734, 2.803), (0.09198, -1.876, 2.616), (0.1344, -1.877, 2.616), (0.1371, 1.852, 0.1732), (0.09472, 1.853, 0.1739), (0.07299, 1.631, -0.04289), (0.1154, 1.63, -0.04362), (0.1472, -1.165, 2.361), (0.1537, -0.5863, 1.931), (0.251, -0.0007422, 1.511), (0.1664, 0.5624, 1.058), (0.1466, 1.137, 0.6228), (0.1047, -1.164, 2.361), (0.1113, -0.5853, 1.931), (0.2085, 0.0002807, 1.511), (0.1239, 0.5634, 1.059), (0.1041, 1.138, 0.6235), (0.0625, -1.334, 2.138), (0.1046, -0.7272, 1.744), (0.111, -0.1529, 1.308), (0.1173, 0.4215, 0.8721), (0.09562, 0.8261, 0.5656), (0.1734, -1.336, 2.136), (0.1471, -0.7283, 1.743), (0.1534, -0.1539, 1.307), (0.1597, 0.4205, 0.8713), (0.138, 0.8251, 0.5649), (0.1928, -1.685, 3.07), (0.1636, -1.684, 3.07), (0.159, -1.846, 3.068), (0.1882, -1.847, 3.068), (0.1901, -1.591, 0.01002), (0.1609, -1.59, 0.009777), (0.1459, -1.802, 0.03845), (0.1751, -1.802, 0.0387), (0.197, -1.683, 2.574), (0.2015, -1.671, 2.078), (0.2685, -1.651, 1.582), (0.2102, -1.657, 1.085), (0.1966, -1.65, 0.5882), (0.1678, -1.682, 2.574), (0.1723, -1.67, 2.077), (0.2392, -1.65, 1.582), (0.181, -1.656, 1.085), (0.1674, -1.649, 0.588), (0.1387, -1.876, 2.571), (0.1677, -1.832, 2.075), (0.1721, -1.825, 1.579), (0.1764, -1.818, 1.082), (0.1615, -1.813, 0.7328), (0.2151, -1.878, 2.571), (0.1969, -1.833, 2.075), (0.2013, -1.826, 1.579), (0.2056, -1.819, 1.083), (0.1907, -1.813, 0.7331), (0.01507, -1.685, 3.07), (-0.01414, -1.684, 3.07), (-0.01871, -1.846, 3.068), (0.01049, -1.847, 3.068), (0.01238, -1.591, 0.01002), (-0.01683, -1.59, 0.009777), (-0.03179, -1.802, 0.03845), (-0.00258, -1.802, 0.0387), (0.01928, -1.683, 2.574), (0.02378, -1.671, 2.078), (0.09074, -1.651, 1.582), (0.03249, -1.657, 1.085), (0.01887, -1.65, 0.5882), (-0.009929, -1.682, 2.574), (-0.005426, -1.67, 2.077), (0.06153, -1.65, 1.582), (0.003284, -1.656, 1.085), (-0.01034, -1.649, 0.588), (-0.03901, -1.876, 2.571), (-0.01, -1.832, 2.075), (-0.005649, -1.825, 1.579), (-0.001294, -1.818, 1.082), (-0.01621, -1.813, 0.7328), (0.03737, -1.878, 2.571), (0.0192, -1.833, 2.075), (0.02356, -1.826, 1.579), (0.02791, -1.819, 1.083), (0.013, -1.813, 0.7331)], [], [(0, 1, 2, 3), (4, 7, 6, 5), (0, 8, 13, 1), (8, 9, 14, 13), (9, 10, 15, 14), (10, 11, 16, 15), (11, 12, 17, 16), (12, 4, 5, 17), (1, 13, 18, 2), (13, 14, 19, 18), (14, 15, 20, 19), (15, 16, 21, 20), (16, 17, 22, 21), (17, 5, 6, 22), (2, 18, 23, 3), (18, 19, 24, 23), (19, 20, 25, 24), (20, 21, 26, 25), (21, 22, 27, 26), (22, 6, 7, 27), (4, 12, 27, 7), (12, 11, 26, 27), (11, 10, 25, 26), (10, 9, 24, 25), (9, 8, 23, 24), (8, 0, 3, 23), (28, 29, 30, 31), (32, 35, 34, 33), (28, 36, 41, 29), (36, 37, 42, 41), (37, 38, 43, 42), (38, 39, 44, 43), (39, 40, 45, 44), (40, 32, 33, 45), (29, 41, 46, 30), (41, 42, 47, 46), (42, 43, 48, 47), (43, 44, 49, 48), (44, 45, 50, 49), (45, 33, 34, 50), (30, 46, 51, 31), (46, 47, 52, 51), (47, 48, 53, 52), (48, 49, 54, 53), (49, 50, 55, 54), (50, 34, 35, 55), (32, 40, 55, 35), (40, 39, 54, 55), (39, 38, 53, 54), (38, 37, 52, 53), (37, 36, 51, 52), (36, 28, 31, 51), (56, 57, 58, 59), (60, 63, 62, 61), (56, 64, 69, 57), (64, 65, 70, 69), (65, 66, 71, 70), (66, 67, 72, 71), (67, 68, 73, 72), (68, 60, 61, 73), (57, 69, 74, 58), (69, 70, 75, 74), (70, 71, 76, 75), (71, 72, 77, 76), (72, 73, 78, 77), (73, 61, 62, 78), (58, 74, 79, 59), (74, 75, 80, 79), (75, 76, 81, 80), (76, 77, 82, 81), (77, 78, 83, 82), (78, 62, 63, 83), (60, 68, 83, 63), (68, 67, 82, 83), (67, 66, 81, 82), (66, 65, 80, 81), (65, 64, 79, 80), (64, 56, 59, 79), (84, 85, 86, 87), (88, 91, 90, 89), (84, 92, 96, 85), (92, 93, 97, 96), (93, 94, 98, 97), (94, 95, 99, 98), (95, 88, 89, 99), (85, 96, 100, 86), (96, 97, 101, 100), (97, 98, 102, 101), (98, 99, 103, 102), (99, 89, 90, 103), (86, 100, 104, 87), (100, 101, 105, 104), (101, 102, 106, 105), (102, 103, 107, 106), (103, 90, 91, 107), (88, 95, 107, 91), (95, 94, 106, 107), (94, 93, 105, 106), (93, 92, 104, 105), (92, 84, 87, 104), (108, 109, 110, 111), (112, 115, 114, 113), (108, 116, 120, 109), (116, 117, 121, 120), (117, 118, 122, 121), (118, 119, 123, 122), (119, 112, 113, 123), (109, 120, 124, 110), (120, 121, 125, 124), (121, 122, 126, 125), (122, 123, 127, 126), (123, 113, 114, 127), (110, 124, 128, 111), (124, 125, 129, 128), (125, 126, 130, 129), (126, 127, 131, 130), (127, 114, 115, 131), (112, 119, 131, 115), (119, 118, 130, 131), (118, 117, 129, 130), (117, 116, 128, 129), (116, 108, 111, 128), (132, 133, 134, 135), (136, 139, 138, 137), (132, 140, 145, 133), (140, 141, 146, 145), (141, 142, 147, 146), (142, 143, 148, 147), (143, 144, 149, 148), (144, 136, 137, 149), (133, 145, 150, 134), (145, 146, 151, 150), (146, 147, 152, 151), (147, 148, 153, 152), (148, 149, 154, 153), (149, 137, 138, 154), (134, 150, 155, 135), (150, 151, 156, 155), (151, 152, 157, 156), (152, 153, 158, 157), (153, 154, 159, 158), (154, 138, 139, 159), (136, 144, 159, 139), (144, 143, 158, 159), (143, 142, 157, 158), (142, 141, 156, 157), (141, 140, 155, 156), (140, 132, 135, 155), (160, 161, 162, 163), (164, 167, 166, 165), (160, 168, 172, 161), (168, 169, 173, 172), (169, 170, 174, 173), (170, 171, 175, 174), (171, 164, 165, 175), (161, 172, 176, 162), (172, 173, 177, 176), (173, 174, 178, 177), (174, 175, 179, 178), (175, 165, 166, 179), (162, 176, 180, 163), (176, 177, 181, 180), (177, 178, 182, 181), (178, 179, 183, 182), (179, 166, 167, 183), (164, 171, 183, 167), (171, 170, 182, 183), (170, 169, 181, 182), (169, 168, 180, 181), (168, 160, 163, 180), (184, 185, 186, 187), (188, 191, 190, 189), (184, 192, 197, 185), (192, 193, 198, 197), (193, 194, 199, 198), (194, 195, 200, 199), (195, 196, 201, 200), (196, 188, 189, 201), (185, 197, 202, 186), (197, 198, 203, 202), (198, 199, 204, 203), (199, 200, 205, 204), (200, 201, 206, 205), (201, 189, 190, 206), (186, 202, 207, 187), (202, 203, 208, 207), (203, 204, 209, 208), (204, 205, 210, 209), (205, 206, 211, 210), (206, 190, 191, 211), (188, 196, 211, 191), (196, 195, 210, 211), (195, 194, 209, 210), (194, 193, 208, 209), (193, 192, 207, 208), (192, 184, 187, 207), (212, 213, 214, 215), (216, 219, 218, 217), (212, 220, 224, 213), (220, 221, 225, 224), (221, 222, 226, 225), (222, 223, 227, 226), (223, 216, 217, 227), (213, 224, 228, 214), (224, 225, 229, 228), (225, 226, 230, 229), (226, 227, 231, 230), (227, 217, 218, 231), (214, 228, 232, 215), (228, 229, 233, 232), (229, 230, 234, 233), (230, 231, 235, 234), (231, 218, 219, 235), (216, 223, 235, 219), (223, 222, 234, 235), (222, 221, 233, 234), (221, 220, 232, 233), (220, 212, 215, 232), (236, 237, 238, 239), (240, 243, 242, 241), (236, 244, 249, 237), (244, 245, 250, 249), (245, 246, 251, 250), (246, 247, 252, 251), (247, 248, 253, 252), (248, 240, 241, 253), (237, 249, 254, 238), (249, 250, 255, 254), (250, 251, 256, 255), (251, 252, 257, 256), (252, 253, 258, 257), (253, 241, 242, 258), (238, 254, 259, 239), (254, 255, 260, 259), (255, 256, 261, 260), (256, 257, 262, 261), (257, 258, 263, 262), (258, 242, 243, 263), (240, 248, 263, 243), (248, 247, 262, 263), (247, 246, 261, 262), (246, 245, 260, 261), (245, 244, 259, 260), (244, 236, 239, 259), (264, 265, 266, 267), (268, 271, 270, 269), (264, 272, 276, 265), (272, 273, 277, 276), (273, 274, 278, 277), (274, 275, 279, 278), (275, 268, 269, 279), (265, 276, 280, 266), (276, 277, 281, 280), (277, 278, 282, 281), (278, 279, 283, 282), (279, 269, 270, 283), (266, 280, 284, 267), (280, 281, 285, 284), (281, 282, 286, 285), (282, 283, 287, 286), (283, 270, 271, 287), (268, 275, 287, 271), (275, 274, 286, 287), (274, 273, 285, 286), (273, 272, 284, 285), (272, 264, 267, 284), (288, 289, 290, 291), (292, 295, 294, 293), (288, 296, 300, 289), (296, 297, 301, 300), (297, 298, 302, 301), (298, 299, 303, 302), (299, 292, 293, 303), (289, 300, 304, 290), (300, 301, 305, 304), (301, 302, 306, 305), (302, 303, 307, 306), (303, 293, 294, 307), (290, 304, 308, 291), (304, 305, 309, 308), (305, 306, 310, 309), (306, 307, 311, 310), (307, 294, 295, 311), (292, 299, 311, 295), (299, 298, 310, 311), (298, 297, 309, 310), (297, 296, 308, 309), (296, 288, 291, 308), (312, 313, 314, 315), (316, 319, 318, 317), (312, 320, 325, 313), (320, 321, 326, 325), (321, 322, 327, 326), (322, 323, 328, 327), (323, 324, 329, 328), (324, 316, 317, 329), (313, 325, 330, 314), (325, 326, 331, 330), (326, 327, 332, 331), (327, 328, 333, 332), (328, 329, 334, 333), (329, 317, 318, 334), (314, 330, 335, 315), (330, 331, 336, 335), (331, 332, 337, 336), (332, 333, 338, 337), (333, 334, 339, 338), (334, 318, 319, 339), (316, 324, 339, 319), (324, 323, 338, 339), (323, 322, 337, 338), (322, 321, 336, 337), (321, 320, 335, 336), (320, 312, 315, 335), (340, 341, 342, 343), (344, 347, 346, 345), (340, 348, 353, 341), (348, 349, 354, 353), (349, 350, 355, 354), (350, 351, 356, 355), (351, 352, 357, 356), (352, 344, 345, 357), (341, 353, 358, 342), (353, 354, 359, 358), (354, 355, 360, 359), (355, 356, 361, 360), (356, 357, 362, 361), (357, 345, 346, 362), (342, 358, 363, 343), (358, 359, 364, 363), (359, 360, 365, 364), (360, 361, 366, 365), (361, 362, 367, 366), (362, 346, 347, 367), (344, 352, 367, 347), (352, 351, 366, 367), (351, 350, 365, 366), (350, 349, 364, 365), (349, 348, 363, 364), (348, 340, 343, 363), (368, 369, 370, 371), (372, 375, 374, 373), (368, 376, 381, 369), (376, 377, 382, 381), (377, 378, 383, 382), (378, 379, 384, 383), (379, 380, 385, 384), (380, 372, 373, 385), (369, 381, 386, 370), (381, 382, 387, 386), (382, 383, 388, 387), (383, 384, 389, 388), (384, 385, 390, 389), (385, 373, 374, 390), (370, 386, 391, 371), (386, 387, 392, 391), (387, 388, 393, 392), (388, 389, 394, 393), (389, 390, 395, 394), (390, 374, 375, 395), (372, 380, 395, 375), (380, 379, 394, 395), (379, 378, 393, 394), (378, 377, 392, 393), (377, 376, 391, 392), (376, 368, 371, 391)])
me_cube_050.polygons.foreach_set('material_index', [1, 1, 1, 1, 1, 1, 1, 1, 1, 1, 1, 1, 1, 1, 1, 1, 1, 1, 1, 1, 1, 1, 1, 1, 1, 1, 1, 1, 1, 1, 1, 1, 1, 1, 1, 1, 1, 1, 1, 1, 1, 1, 1, 1, 1, 1, 1, 1, 1, 1, 1, 1, 1, 1, 1, 1, 1, 1, 1, 1, 1, 1, 1, 1, 1, 1, 1, 1, 1, 1, 1, 1, 1, 1, 1, 1, 1, 1, 0, 0, 0, 0, 0, 0, 0, 0, 0, 0, 0, 0, 0, 0, 0, 0, 0, 0, 0, 0, 0, 0, 0, 0, 0, 0, 0, 0, 0, 0, 0, 0, 0, 0, 0, 0, 0, 0, 0, 0, 0, 0, 0, 0, 1, 1, 1, 1, 1, 1, 1, 1, 1, 1, 1, 1, 1, 1, 1, 1, 1, 1, 1, 1, 1, 1, 1, 1, 1, 1, 0, 0, 0, 0, 0, 0, 0, 0, 0, 0, 0, 0, 0, 0, 0, 0, 0, 0, 0, 0, 0, 0, 1, 1, 1, 1, 1, 1, 1, 1, 1, 1, 1, 1, 1, 1, 1, 1, 1, 1, 1, 1, 1, 1, 1, 1, 1, 1, 0, 0, 0, 0, 0, 0, 0, 0, 0, 0, 0, 0, 0, 0, 0, 0, 0, 0, 0, 0, 0, 0, 1, 1, 1, 1, 1, 1, 1, 1, 1, 1, 1, 1, 1, 1, 1, 1, 1, 1, 1, 1, 1, 1, 1, 1, 1, 1, 0, 0, 0, 0, 0, 0, 0, 0, 0, 0, 0, 0, 0, 0, 0, 0, 0, 0, 0, 0, 0, 0, 0, 0, 0, 0, 0, 0, 0, 0, 0, 0, 0, 0, 0, 0, 0, 0, 0, 0, 0, 0, 0, 0, 1, 1, 1, 1, 1, 1, 1, 1, 1, 1, 1, 1, 1, 1, 1, 1, 1, 1, 1, 1, 1, 1, 1, 1, 1, 1, 1, 1, 1, 1, 1, 1, 1, 1, 1, 1, 1, 1, 1, 1, 1, 1, 1, 1, 1, 1, 1, 1, 1, 1, 1, 1, 1, 1, 1, 1, 1, 1, 1, 1, 1, 1, 1, 1, 1, 1, 1, 1, 1, 1, 1, 1, 1, 1, 1, 1, 1, 1])
me_cube_050.materials.append(mat_planche)
me_cube_050.materials.append(mat_planche_001)
me_cube_050.use_remesh_preserve_volume = False
me_cube_050.use_remesh_preserve_attributes = False
me_cube_050.use_mirror_vertex_groups = False
me_cube_050.update()
me_cube_035 = bpy.data.meshes.new('Cube.035')
me_cube_035.from_pydata([(-0.07686, 1.238, -0.004046), (-0.09633, 1.238, -0.004299), (-0.09992, 1.37, 0.09542), (-0.08045, 1.371, 0.09568), (-0.09639, 0.04976, 1.486), (-0.1159, 0.04943, 1.486), (-0.1264, 0.2345, 1.6), (-0.1069, 0.2348, 1.601), (-0.07698, 1.057, 0.2459), (-0.07686, 0.8663, 0.4895), (-0.03508, 0.6686, 0.7273), (-0.07686, 0.4944, 0.983), (-0.08885, 0.3082, 1.23), (-0.09645, 1.056, 0.2457), (-0.09633, 0.866, 0.4892), (-0.05455, 0.6683, 0.7271), (-0.09633, 0.494, 0.9827), (-0.1083, 0.3079, 1.229), (-0.1165, 1.215, 0.3651), (-0.09992, 0.9983, 0.5889), (-0.09992, 0.8123, 0.8357), (-0.09992, 0.6264, 1.082), (-0.1119, 0.4954, 1.256), (-0.06556, 1.216, 0.3657), (-0.08045, 0.9986, 0.5892), (-0.08045, 0.8127, 0.8359), (-0.08045, 0.6267, 1.083), (-0.09244, 0.4957, 1.256), (-0.1058, -2.238, 0.1466), (-0.1482, -2.238, 0.1478), (-0.1548, -2.102, -0.04314), (-0.1124, -2.101, -0.04433), (-0.1097, 1.335, 2.795), (-0.1521, 1.334, 2.797), (-0.1738, 1.476, 2.52), (-0.1314, 1.476, 2.519), (-0.09965, -1.647, 0.5601), (-0.09311, -1.065, 0.986), (0.004149, -0.4906, 1.421), (-0.08046, 0.1078, 1.825), (-0.1002, 0.694, 2.246), (-0.1421, -1.647, 0.5613), (-0.1355, -1.065, 0.9872), (-0.03828, -0.491, 1.422), (-0.1229, 0.1074, 1.827), (-0.1427, 0.6936, 2.247), (-0.1843, -1.484, 0.3333), (-0.1422, -0.9287, 0.7963), (-0.1359, -0.3423, 1.216), (-0.1295, 0.2442, 1.636), (-0.1512, 0.6566, 1.932), (-0.07337, -1.483, 0.3302), (-0.09976, -0.9283, 0.7951), (-0.09344, -0.3419, 1.215), (-0.08711, 0.2445, 1.634), (-0.1088, 0.657, 1.93), (0.01507, 1.321, -0.002506), (-0.01414, 1.32, -0.002258), (-0.01871, 1.482, -0.0005642), (0.01049, 1.483, -0.0008119), (0.01238, 1.238, 3.058), (-0.01683, 1.237, 3.059), (-0.03179, 1.449, 3.029), (-0.00258, 1.45, 3.029), (0.01928, 1.321, 0.494), (0.02378, 1.311, 0.9904), (0.09074, 1.292, 1.486), (0.03249, 1.301, 1.983), (0.01887, 1.295, 2.48), (-0.009929, 1.32, 0.4942), (-0.005426, 1.31, 0.9906), (0.06153, 1.292, 1.486), (0.003284, 1.3, 1.983), (-0.01034, 1.294, 2.48), (-0.03901, 1.514, 0.4965), (-0.01, 1.472, 0.9923), (-0.005649, 1.467, 1.489), (-0.001294, 1.462, 1.985), (-0.01621, 1.458, 2.335), (0.03737, 1.516, 0.4958), (0.0192, 1.473, 0.9921), (0.02356, 1.467, 1.489), (0.02791, 1.462, 1.985), (0.013, 1.458, 2.334), (0.1928, 1.321, -0.002506), (0.1636, 1.32, -0.002258), (0.159, 1.482, -0.0005642), (0.1882, 1.483, -0.0008119), (0.1901, 1.238, 3.058), (0.1609, 1.237, 3.059), (0.1459, 1.449, 3.029), (0.1751, 1.45, 3.029), (0.197, 1.321, 0.494), (0.2015, 1.311, 0.9904), (0.2685, 1.292, 1.486), (0.2102, 1.301, 1.983), (0.1966, 1.295, 2.48), (0.1678, 1.32, 0.4942), (0.1723, 1.31, 0.9906), (0.2392, 1.292, 1.486), (0.181, 1.3, 1.983), (0.1674, 1.294, 2.48), (0.1387, 1.514, 0.4965), (0.1677, 1.472, 0.9923), (0.1721, 1.467, 1.489), (0.1764, 1.462, 1.985), (0.1615, 1.458, 2.335), (0.2151, 1.516, 0.4958), (0.1969, 1.473, 0.9921), (0.2013, 1.467, 1.489), (0.2056, 1.462, 1.985), (0.1907, 1.458, 2.334), (0.1411, 1.359, -0.06805), (0.09863, 1.358, -0.06877), (0.09198, 1.5, 0.1178), (0.1344, 1.501, 0.1185), (0.1371, -2.219, 2.575), (0.09472, -2.22, 2.574), (0.07299, -1.996, 2.79), (0.1154, -1.995, 2.791), (0.1472, 0.7905, 0.3762), (0.1537, 0.2132, 0.8084), (0.251, -0.3708, 1.231), (0.1664, -0.9322, 1.685), (0.1466, -1.506, 2.123), (0.1047, 0.7895, 0.3755), (0.1113, 0.2122, 0.8077), (0.2085, -0.3718, 1.23), (0.1239, -0.9333, 1.684), (0.1041, -1.507, 2.122), (0.0625, 0.9597, 0.5986), (0.1046, 0.3548, 0.9942), (0.111, -0.2179, 1.432), (0.1173, -0.7906, 1.871), (0.09562, -1.194, 2.179), (0.1734, 0.9624, 0.6005), (0.1471, 0.3558, 0.9949), (0.1534, -0.2169, 1.433), (0.1597, -0.7896, 1.871), (0.138, -1.193, 2.179), (-0.02357, 0.9218, 0.001994), (-0.02357, 1.246, 0.001994), (0.02357, 1.246, 0.001994), (0.02357, 0.9218, 0.001994), (-0.02357, 0.899, 2.732), (-0.02357, 1.246, 2.732), (0.03968, 1.246, 2.707), (0.03968, 0.9218, 2.707), (-0.04835, 0.9597, 0.548), (-0.01181, 0.9218, 1.094), (-0.05182, 0.8941, 1.64), (-0.02357, 0.9218, 2.186), (-0.04835, 1.246, 0.548), (-0.01181, 1.246, 1.094), (-0.05182, 1.205, 1.64), (-0.02357, 1.208, 2.186), (0.02357, 1.246, 0.548), (0.02357, 1.246, 1.094), (0.02357, 1.183, 1.64), (0.02357, 1.208, 2.186), (-0.001201, 0.9554, 0.548), (0.03534, 0.9218, 1.094), (0.02357, 0.9055, 1.64), (0.02357, 0.9295, 2.186), (-0.02357, 0.8448, 2.731), (-0.02357, 0.5204, 2.732), (0.02357, 0.5204, 2.732), (0.02357, 0.8448, 2.731), (-0.02357, 0.8574, 0.0003451), (-0.02357, 0.5101, 0.00165), (0.03968, 0.5102, 0.02679), (0.03968, 0.8347, 0.02557), (-0.04835, 0.8049, 2.185), (-0.01181, 0.8407, 1.638), (-0.05182, 0.8664, 1.092), (-0.02357, 0.8366, 0.5464), (-0.04835, 0.5184, 2.186), (-0.01181, 0.5163, 1.64), (-0.05182, 0.5554, 1.094), (-0.02357, 0.5503, 0.5475), (0.02357, 0.5184, 2.186), (0.02357, 0.5163, 1.64), (0.02357, 0.577, 1.093), (0.02357, 0.5503, 0.5475), (-0.001201, 0.8092, 2.185), (0.03534, 0.8407, 1.638), (0.02357, 0.855, 1.092), (0.02357, 0.829, 0.5465), (0.03409, 0.4494, 2.721), (-0.008343, 0.4503, 2.721), (-0.01342, 0.2158, 2.722), (0.02901, 0.2149, 2.722), (-0.009326, 0.5136, 0.008773), (-0.05176, 0.5145, 0.00877), (-0.07103, 0.2078, 0.03806), (-0.0286, 0.2069, 0.03806), (0.03393, 0.4402, 2.281), (0.03409, 0.4461, 1.841), (0.1249, 0.4646, 1.401), (0.03409, 0.4428, 0.9616), (0.007974, 0.4417, 0.5218), (-0.008507, 0.4411, 2.281), (-0.008343, 0.447, 1.841), (0.08246, 0.4655, 1.401), (-0.008343, 0.4437, 0.9616), (-0.03446, 0.4426, 0.5218), (-0.04887, 0.1606, 2.282), (-0.01342, 0.2125, 1.842), (-0.01342, 0.2109, 1.402), (-0.01342, 0.2092, 0.9625), (-0.03954, 0.2084, 0.6531), (0.0621, 0.1582, 2.282), (0.02901, 0.2116, 1.842), (0.02901, 0.2099, 1.402), (0.02901, 0.2083, 0.9625), (0.002892, 0.2075, 0.6531), (-0.02357, -0.1622, 0.006068), (-0.02357, 0.1622, 0.006068), (0.02357, 0.1622, 0.006068), (0.02357, -0.1622, 0.006068), (-0.02357, -0.1851, 2.736), (-0.02357, 0.1622, 2.736), (0.03968, 0.1622, 2.711), (0.03968, -0.1622, 2.711), (-0.04835, -0.1243, 0.5521), (-0.01181, -0.1622, 1.098), (-0.05182, -0.1899, 1.644), (-0.02357, -0.1622, 2.19), (-0.04835, 0.1622, 0.5521), (-0.01181, 0.1622, 1.098), (-0.05182, 0.1211, 1.644), (-0.02357, 0.1241, 2.19), (0.02357, 0.1622, 0.5521), (0.02357, 0.1622, 1.098), (0.02357, 0.09942, 1.644), (0.02357, 0.1241, 2.19), (-0.001201, -0.1286, 0.5521), (0.03534, -0.1622, 1.098), (0.02357, -0.1785, 1.644), (0.02357, -0.1546, 2.19), (0.03409, -1.932, 2.783), (-0.008343, -1.931, 2.783), (-0.01342, -2.165, 2.784), (0.02901, -2.166, 2.784), (-0.009326, -1.868, 0.07104), (-0.05176, -1.867, 0.07103), (-0.07103, -2.173, 0.1003), (-0.0286, -2.174, 0.1003), (0.03393, -1.941, 2.343), (0.03409, -1.935, 1.903), (0.1249, -1.917, 1.464), (0.03409, -1.938, 1.024), (0.007974, -1.939, 0.5841), (-0.008507, -1.94, 2.343), (-0.008343, -1.934, 1.903), (0.08246, -1.916, 1.464), (-0.008343, -1.937, 1.024), (-0.03446, -1.939, 0.5841), (-0.04887, -2.221, 2.344), (-0.01342, -2.169, 1.904), (-0.01342, -2.17, 1.465), (-0.01342, -2.172, 1.025), (-0.03954, -2.173, 0.7153), (0.0621, -2.223, 2.344), (0.02901, -2.17, 1.904), (0.02901, -2.171, 1.465), (0.02901, -2.173, 1.025), (0.002892, -2.174, 0.7153), (-0.02357, -0.2037, 2.734), (-0.02357, -0.5281, 2.736), (0.02357, -0.5281, 2.736), (0.02357, -0.2037, 2.734), (-0.02357, -0.1911, 0.004286), (-0.02357, -0.5384, 0.005592), (0.03968, -0.5383, 0.03073), (0.03968, -0.2138, 0.02951), (-0.04835, -0.2436, 2.189), (-0.01181, -0.2078, 1.642), (-0.05182, -0.1821, 1.096), (-0.02357, -0.2119, 0.5504), (-0.04835, -0.5301, 2.19), (-0.01181, -0.5322, 1.644), (-0.05182, -0.4931, 1.097), (-0.02357, -0.4982, 0.5515), (0.02357, -0.5301, 2.19), (0.02357, -0.5322, 1.644), (0.02357, -0.4715, 1.097), (0.02357, -0.4982, 0.5515), (-0.001201, -0.2393, 2.189), (0.03534, -0.2078, 1.642), (0.02357, -0.1935, 1.096), (0.02357, -0.2195, 0.5504), (0.03409, -0.8251, 0.01529), (-0.008343, -0.826, 0.01529), (-0.01342, -0.5915, 0.01441), (0.02901, -0.5906, 0.01441), (-0.009326, -0.8893, 2.727), (-0.05176, -0.8902, 2.727), (-0.07103, -0.5835, 2.698), (-0.0286, -0.5826, 2.698), (0.03393, -0.8159, 0.455), (0.03409, -0.8218, 0.8948), (0.1249, -0.8403, 1.335), (0.03409, -0.8185, 1.774), (0.007974, -0.8174, 2.214), (-0.008507, -0.8168, 0.455), (-0.008343, -0.8227, 0.8948), (0.08246, -0.8412, 1.335), (-0.008343, -0.8194, 1.774), (-0.03446, -0.8183, 2.214), (-0.04887, -0.5363, 0.454), (-0.01342, -0.5882, 0.894), (-0.01342, -0.5865, 1.334), (-0.01342, -0.5849, 1.774), (-0.03954, -0.5841, 2.083), (0.0621, -0.5339, 0.454), (0.02901, -0.5873, 0.894), (0.02901, -0.5856, 1.334), (0.02901, -0.584, 1.774), (0.002892, -0.5832, 2.083), (-0.02357, -1.193, 0.009942), (-0.02357, -0.8685, 0.009942), (0.02357, -0.8685, 0.009942), (0.02357, -1.193, 0.009942), (-0.02357, -1.216, 2.74), (-0.02357, -0.8685, 2.74), (0.03968, -0.8685, 2.715), (0.03968, -1.193, 2.715), (-0.04835, -1.155, 0.556), (-0.01181, -1.193, 1.102), (-0.05182, -1.221, 1.648), (-0.02357, -1.193, 2.194), (-0.04835, -0.8685, 0.556), (-0.01181, -0.8685, 1.102), (-0.05182, -0.9096, 1.648), (-0.02357, -0.9066, 2.194), (0.02357, -0.8685, 0.556), (0.02357, -0.8685, 1.102), (0.02357, -0.9313, 1.648), (0.02357, -0.9066, 2.194), (-0.001201, -1.159, 0.556), (0.03534, -1.193, 1.102), (0.02357, -1.209, 1.648), (0.02357, -1.185, 2.194), (-0.02357, -1.554, 2.814), (-0.02357, -1.878, 2.815), (0.02357, -1.878, 2.815), (0.02357, -1.554, 2.814), (-0.02357, -1.541, 0.08341), (-0.02357, -1.889, 0.08471), (0.03968, -1.889, 0.1099), (0.03968, -1.564, 0.1086), (-0.04835, -1.594, 2.268), (-0.01181, -1.558, 1.722), (-0.05182, -1.532, 1.175), (-0.02357, -1.562, 0.6295), (-0.04835, -1.88, 2.269), (-0.01181, -1.883, 1.723), (-0.05182, -1.843, 1.177), (-0.02357, -1.849, 0.6306), (0.02357, -1.88, 2.269), (0.02357, -1.883, 1.723), (0.02357, -1.822, 1.177), (0.02357, -1.849, 0.6306), (-0.001201, -1.59, 2.268), (0.03534, -1.558, 1.722), (0.02357, -1.544, 1.175), (0.02357, -1.57, 0.6295), (0.03409, -1.257, 2.745), (-0.008343, -1.256, 2.745), (-0.01342, -1.49, 2.746), (0.02901, -1.491, 2.746), (-0.009326, -1.192, 0.03296), (-0.05176, -1.191, 0.03295), (-0.07103, -1.498, 0.06224), (-0.0286, -1.499, 0.06225), (0.03393, -1.266, 2.305), (0.03409, -1.26, 1.865), (0.1249, -1.241, 1.426), (0.03409, -1.263, 0.9858), (0.007974, -1.264, 0.546), (-0.008507, -1.265, 2.305), (-0.008343, -1.259, 1.865), (0.08246, -1.24, 1.426), (-0.008343, -1.262, 0.9858), (-0.03446, -1.263, 0.546), (-0.04887, -1.545, 2.306), (-0.01342, -1.493, 1.866), (-0.01342, -1.495, 1.426), (-0.01342, -1.497, 0.9867), (-0.03954, -1.498, 0.6773), (0.0621, -1.548, 2.306), (0.02901, -1.494, 1.866), (0.02901, -1.496, 1.426), (0.02901, -1.498, 0.9867), (0.002892, -1.498, 0.6773)], [], [(0, 1, 2, 3), (4, 7, 6, 5), (0, 8, 13, 1), (8, 9, 14, 13), (9, 10, 15, 14), (10, 11, 16, 15), (11, 12, 17, 16), (12, 4, 5, 17), (1, 13, 18, 2), (13, 14, 19, 18), (14, 15, 20, 19), (15, 16, 21, 20), (16, 17, 22, 21), (17, 5, 6, 22), (2, 18, 23, 3), (18, 19, 24, 23), (19, 20, 25, 24), (20, 21, 26, 25), (21, 22, 27, 26), (22, 6, 7, 27), (4, 12, 27, 7), (12, 11, 26, 27), (11, 10, 25, 26), (10, 9, 24, 25), (9, 8, 23, 24), (8, 0, 3, 23), (28, 29, 30, 31), (32, 35, 34, 33), (28, 36, 41, 29), (36, 37, 42, 41), (37, 38, 43, 42), (38, 39, 44, 43), (39, 40, 45, 44), (40, 32, 33, 45), (29, 41, 46, 30), (41, 42, 47, 46), (42, 43, 48, 47), (43, 44, 49, 48), (44, 45, 50, 49), (45, 33, 34, 50), (30, 46, 51, 31), (46, 47, 52, 51), (47, 48, 53, 52), (48, 49, 54, 53), (49, 50, 55, 54), (50, 34, 35, 55), (32, 40, 55, 35), (40, 39, 54, 55), (39, 38, 53, 54), (38, 37, 52, 53), (37, 36, 51, 52), (36, 28, 31, 51), (56, 57, 58, 59), (60, 63, 62, 61), (56, 64, 69, 57), (64, 65, 70, 69), (65, 66, 71, 70), (66, 67, 72, 71), (67, 68, 73, 72), (68, 60, 61, 73), (57, 69, 74, 58), (69, 70, 75, 74), (70, 71, 76, 75), (71, 72, 77, 76), (72, 73, 78, 77), (73, 61, 62, 78), (58, 74, 79, 59), (74, 75, 80, 79), (75, 76, 81, 80), (76, 77, 82, 81), (77, 78, 83, 82), (78, 62, 63, 83), (60, 68, 83, 63), (68, 67, 82, 83), (67, 66, 81, 82), (66, 65, 80, 81), (65, 64, 79, 80), (64, 56, 59, 79), (84, 85, 86, 87), (88, 91, 90, 89), (84, 92, 97, 85), (92, 93, 98, 97), (93, 94, 99, 98), (94, 95, 100, 99), (95, 96, 101, 100), (96, 88, 89, 101), (85, 97, 102, 86), (97, 98, 103, 102), (98, 99, 104, 103), (99, 100, 105, 104), (100, 101, 106, 105), (101, 89, 90, 106), (86, 102, 107, 87), (102, 103, 108, 107), (103, 104, 109, 108), (104, 105, 110, 109), (105, 106, 111, 110), (106, 90, 91, 111), (88, 96, 111, 91), (96, 95, 110, 111), (95, 94, 109, 110), (94, 93, 108, 109), (93, 92, 107, 108), (92, 84, 87, 107), (112, 113, 114, 115), (116, 119, 118, 117), (112, 120, 125, 113), (120, 121, 126, 125), (121, 122, 127, 126), (122, 123, 128, 127), (123, 124, 129, 128), (124, 116, 117, 129), (113, 125, 130, 114), (125, 126, 131, 130), (126, 127, 132, 131), (127, 128, 133, 132), (128, 129, 134, 133), (129, 117, 118, 134), (114, 130, 135, 115), (130, 131, 136, 135), (131, 132, 137, 136), (132, 133, 138, 137), (133, 134, 139, 138), (134, 118, 119, 139), (116, 124, 139, 119), (124, 123, 138, 139), (123, 122, 137, 138), (122, 121, 136, 137), (121, 120, 135, 136), (120, 112, 115, 135), (140, 141, 142, 143), (144, 147, 146, 145), (140, 148, 152, 141), (148, 149, 153, 152), (149, 150, 154, 153), (150, 151, 155, 154), (151, 144, 145, 155), (141, 152, 156, 142), (152, 153, 157, 156), (153, 154, 158, 157), (154, 155, 159, 158), (155, 145, 146, 159), (142, 156, 160, 143), (156, 157, 161, 160), (157, 158, 162, 161), (158, 159, 163, 162), (159, 146, 147, 163), (144, 151, 163, 147), (151, 150, 162, 163), (150, 149, 161, 162), (149, 148, 160, 161), (148, 140, 143, 160), (164, 165, 166, 167), (168, 171, 170, 169), (164, 172, 176, 165), (172, 173, 177, 176), (173, 174, 178, 177), (174, 175, 179, 178), (175, 168, 169, 179), (165, 176, 180, 166), (176, 177, 181, 180), (177, 178, 182, 181), (178, 179, 183, 182), (179, 169, 170, 183), (166, 180, 184, 167), (180, 181, 185, 184), (181, 182, 186, 185), (182, 183, 187, 186), (183, 170, 171, 187), (168, 175, 187, 171), (175, 174, 186, 187), (174, 173, 185, 186), (173, 172, 184, 185), (172, 164, 167, 184), (188, 189, 190, 191), (192, 195, 194, 193), (188, 196, 201, 189), (196, 197, 202, 201), (197, 198, 203, 202), (198, 199, 204, 203), (199, 200, 205, 204), (200, 192, 193, 205), (189, 201, 206, 190), (201, 202, 207, 206), (202, 203, 208, 207), (203, 204, 209, 208), (204, 205, 210, 209), (205, 193, 194, 210), (190, 206, 211, 191), (206, 207, 212, 211), (207, 208, 213, 212), (208, 209, 214, 213), (209, 210, 215, 214), (210, 194, 195, 215), (192, 200, 215, 195), (200, 199, 214, 215), (199, 198, 213, 214), (198, 197, 212, 213), (197, 196, 211, 212), (196, 188, 191, 211), (216, 217, 218, 219), (220, 223, 222, 221), (216, 224, 228, 217), (224, 225, 229, 228), (225, 226, 230, 229), (226, 227, 231, 230), (227, 220, 221, 231), (217, 228, 232, 218), (228, 229, 233, 232), (229, 230, 234, 233), (230, 231, 235, 234), (231, 221, 222, 235), (218, 232, 236, 219), (232, 233, 237, 236), (233, 234, 238, 237), (234, 235, 239, 238), (235, 222, 223, 239), (220, 227, 239, 223), (227, 226, 238, 239), (226, 225, 237, 238), (225, 224, 236, 237), (224, 216, 219, 236), (240, 241, 242, 243), (244, 247, 246, 245), (240, 248, 253, 241), (248, 249, 254, 253), (249, 250, 255, 254), (250, 251, 256, 255), (251, 252, 257, 256), (252, 244, 245, 257), (241, 253, 258, 242), (253, 254, 259, 258), (254, 255, 260, 259), (255, 256, 261, 260), (256, 257, 262, 261), (257, 245, 246, 262), (242, 258, 263, 243), (258, 259, 264, 263), (259, 260, 265, 264), (260, 261, 266, 265), (261, 262, 267, 266), (262, 246, 247, 267), (244, 252, 267, 247), (252, 251, 266, 267), (251, 250, 265, 266), (250, 249, 264, 265), (249, 248, 263, 264), (248, 240, 243, 263), (268, 269, 270, 271), (272, 275, 274, 273), (268, 276, 280, 269), (276, 277, 281, 280), (277, 278, 282, 281), (278, 279, 283, 282), (279, 272, 273, 283), (269, 280, 284, 270), (280, 281, 285, 284), (281, 282, 286, 285), (282, 283, 287, 286), (283, 273, 274, 287), (270, 284, 288, 271), (284, 285, 289, 288), (285, 286, 290, 289), (286, 287, 291, 290), (287, 274, 275, 291), (272, 279, 291, 275), (279, 278, 290, 291), (278, 277, 289, 290), (277, 276, 288, 289), (276, 268, 271, 288), (292, 293, 294, 295), (296, 299, 298, 297), (292, 300, 305, 293), (300, 301, 306, 305), (301, 302, 307, 306), (302, 303, 308, 307), (303, 304, 309, 308), (304, 296, 297, 309), (293, 305, 310, 294), (305, 306, 311, 310), (306, 307, 312, 311), (307, 308, 313, 312), (308, 309, 314, 313), (309, 297, 298, 314), (294, 310, 315, 295), (310, 311, 316, 315), (311, 312, 317, 316), (312, 313, 318, 317), (313, 314, 319, 318), (314, 298, 299, 319), (296, 304, 319, 299), (304, 303, 318, 319), (303, 302, 317, 318), (302, 301, 316, 317), (301, 300, 315, 316), (300, 292, 295, 315), (320, 321, 322, 323), (324, 327, 326, 325), (320, 328, 332, 321), (328, 329, 333, 332), (329, 330, 334, 333), (330, 331, 335, 334), (331, 324, 325, 335), (321, 332, 336, 322), (332, 333, 337, 336), (333, 334, 338, 337), (334, 335, 339, 338), (335, 325, 326, 339), (322, 336, 340, 323), (336, 337, 341, 340), (337, 338, 342, 341), (338, 339, 343, 342), (339, 326, 327, 343), (324, 331, 343, 327), (331, 330, 342, 343), (330, 329, 341, 342), (329, 328, 340, 341), (328, 320, 323, 340), (344, 345, 346, 347), (348, 351, 350, 349), (344, 352, 356, 345), (352, 353, 357, 356), (353, 354, 358, 357), (354, 355, 359, 358), (355, 348, 349, 359), (345, 356, 360, 346), (356, 357, 361, 360), (357, 358, 362, 361), (358, 359, 363, 362), (359, 349, 350, 363), (346, 360, 364, 347), (360, 361, 365, 364), (361, 362, 366, 365), (362, 363, 367, 366), (363, 350, 351, 367), (348, 355, 367, 351), (355, 354, 366, 367), (354, 353, 365, 366), (353, 352, 364, 365), (352, 344, 347, 364), (368, 369, 370, 371), (372, 375, 374, 373), (368, 376, 381, 369), (376, 377, 382, 381), (377, 378, 383, 382), (378, 379, 384, 383), (379, 380, 385, 384), (380, 372, 373, 385), (369, 381, 386, 370), (381, 382, 387, 386), (382, 383, 388, 387), (383, 384, 389, 388), (384, 385, 390, 389), (385, 373, 374, 390), (370, 386, 391, 371), (386, 387, 392, 391), (387, 388, 393, 392), (388, 389, 394, 393), (389, 390, 395, 394), (390, 374, 375, 395), (372, 380, 395, 375), (380, 379, 394, 395), (379, 378, 393, 394), (378, 377, 392, 393), (377, 376, 391, 392), (376, 368, 371, 391)])
me_cube_035.polygons.foreach_set('material_index', [1, 1, 1, 1, 1, 1, 1, 1, 1, 1, 1, 1, 1, 1, 1, 1, 1, 1, 1, 1, 1, 1, 1, 1, 1, 1, 1, 1, 1, 1, 1, 1, 1, 1, 1, 1, 1, 1, 1, 1, 1, 1, 1, 1, 1, 1, 1, 1, 1, 1, 1, 1, 1, 1, 1, 1, 1, 1, 1, 1, 1, 1, 1, 1, 1, 1, 1, 1, 1, 1, 1, 1, 1, 1, 1, 1, 1, 1, 1, 1, 1, 1, 1, 1, 1, 1, 1, 1, 1, 1, 1, 1, 1, 1, 1, 1, 1, 1, 1, 1, 1, 1, 1, 1, 1, 1, 1, 1, 1, 1, 1, 1, 1, 1, 1, 1, 1, 1, 1, 1, 1, 1, 1, 1, 1, 1, 1, 1, 1, 1, 0, 0, 0, 0, 0, 0, 0, 0, 0, 0, 0, 0, 0, 0, 0, 0, 0, 0, 0, 0, 0, 0, 0, 0, 0, 0, 0, 0, 0, 0, 0, 0, 0, 0, 0, 0, 0, 0, 0, 0, 0, 0, 0, 0, 1, 1, 1, 1, 1, 1, 1, 1, 1, 1, 1, 1, 1, 1, 1, 1, 1, 1, 1, 1, 1, 1, 1, 1, 1, 1, 0, 0, 0, 0, 0, 0, 0, 0, 0, 0, 0, 0, 0, 0, 0, 0, 0, 0, 0, 0, 0, 0, 1, 1, 1, 1, 1, 1, 1, 1, 1, 1, 1, 1, 1, 1, 1, 1, 1, 1, 1, 1, 1, 1, 1, 1, 1, 1, 0, 0, 0, 0, 0, 0, 0, 0, 0, 0, 0, 0, 0, 0, 0, 0, 0, 0, 0, 0, 0, 0, 1, 1, 1, 1, 1, 1, 1, 1, 1, 1, 1, 1, 1, 1, 1, 1, 1, 1, 1, 1, 1, 1, 1, 1, 1, 1, 0, 0, 0, 0, 0, 0, 0, 0, 0, 0, 0, 0, 0, 0, 0, 0, 0, 0, 0, 0, 0, 0, 0, 0, 0, 0, 0, 0, 0, 0, 0, 0, 0, 0, 0, 0, 0, 0, 0, 0, 0, 0, 0, 0, 1, 1, 1, 1, 1, 1, 1, 1, 1, 1, 1, 1, 1, 1, 1, 1, 1, 1, 1, 1, 1, 1, 1, 1, 1, 1])
me_cube_035.materials.append(mat_planche)
me_cube_035.materials.append(mat_planche_001)
me_cube_035.use_remesh_preserve_volume = False
me_cube_035.use_remesh_preserve_attributes = False
me_cube_035.use_mirror_vertex_groups = False
me_cube_035.update()
me_cube_016 = bpy.data.meshes.new('Cube.016')
me_cube_016.from_pydata([(9.593, -0.2297, 6.103), (9.586, -0.3846, 6.102), (10.44, -0.4276, 6.109), (10.45, -0.2727, 6.11), (9.458, -0.2976, 0.05748), (9.451, -0.4525, 0.05662), (10.57, -0.5557, 0.1285), (10.57, -0.4008, 0.1294), (9.644, -0.2177, 5.123), (9.639, -0.2028, 4.143), (9.598, 0.1444, 3.164), (9.685, -0.1759, 2.183), (9.703, -0.2578, 1.203), (9.636, -0.3726, 5.122), (9.631, -0.3577, 4.142), (9.59, -0.0105, 3.163), (9.677, -0.3308, 2.182), (9.695, -0.4127, 1.202), (10.66, -0.5491, 5.13), (10.49, -0.4007, 4.149), (10.51, -0.3872, 3.169), (10.53, -0.3737, 2.19), (10.54, -0.4596, 1.5), (10.68, -0.144, 5.132), (10.49, -0.2457, 4.15), (10.52, -0.2323, 3.17), (10.54, -0.2188, 2.19), (10.55, -0.3047, 1.5), (10.67, -0.4734, 6.261), (11.85, -0.5071, 6.272), (11.86, -0.3349, 6.272), (10.67, -0.3012, 6.262), (10.73, -0.3875, 0.1776), (11.99, -0.4236, 0.1884), (12.0, -0.1933, 0.2457), (10.82, -0.1596, 0.2355), (10.83, -0.5511, 5.046), (10.73, -0.397, 3.828), (10.65, -0.5236, 2.61), (10.78, -0.4066, 1.395), (11.88, -0.5809, 5.054), (11.91, -0.4307, 3.839), (11.79, -0.5559, 2.62), (11.83, -0.4363, 1.404), (11.89, -0.3181, 5.056), (11.91, -0.3014, 3.839), (11.71, -0.2782, 2.621), (11.83, -0.2641, 1.405), (10.82, -0.3784, 5.046), (10.73, -0.2248, 3.829), (10.7, -0.2493, 2.612), (10.82, -0.2351, 1.396), (9.46, -0.349, 0.005934), (8.277, -0.3154, -0.00146), (8.282, -0.1432, -0.0005384), (9.465, -0.1768, 0.006856), (9.439, -0.436, 6.09), (8.172, -0.4, 6.082), (8.18, -0.1681, 6.027), (9.363, -0.2018, 6.035), (9.298, -0.4525, 1.221), (9.419, -0.3399, 2.44), (9.496, -0.5059, 3.656), (9.377, -0.4167, 4.873), (8.253, -0.4228, 1.215), (8.236, -0.3062, 2.432), (8.361, -0.4736, 3.649), (8.332, -0.387, 4.866), (8.261, -0.1601, 1.216), (8.24, -0.177, 2.433), (8.448, -0.2004, 3.651), (8.337, -0.2148, 4.867), (9.319, -0.2807, 1.222), (9.424, -0.1677, 2.44), (9.462, -0.2293, 3.657), (9.354, -0.2437, 4.873), (8.124, -0.1004, 0.0106), (8.123, -0.2555, 0.009796), (7.267, -0.2497, 0.002387), (7.268, -0.09459, 0.003188), (8.25, -0.3497, 6.054), (8.249, -0.5048, 6.053), (7.13, -0.5424, 5.981), (7.131, -0.3873, 5.982), (8.074, -0.1137, 0.9903), (8.078, -0.1273, 1.97), (8.138, 0.1888, 2.953), (8.033, -0.1542, 3.93), (8.009, -0.2631, 4.91), (8.073, -0.2688, 0.9895), (8.077, -0.2824, 1.97), (8.137, 0.03375, 2.952), (8.032, -0.3093, 3.929), (8.008, -0.4182, 4.909), (7.045, -0.387, 0.9799), (7.222, -0.2766, 1.962), (7.199, -0.29, 2.942), (7.176, -0.3035, 3.922), (7.159, -0.4084, 4.611), (7.048, 0.01855, 0.982), (7.223, -0.1215, 1.963), (7.2, -0.1349, 2.943), (7.177, -0.1484, 3.923), (7.16, -0.2533, 4.612), (5.748, -0.3308, 6.054), (6.931, -0.3645, 6.064), (6.936, -0.1923, 6.065), (5.753, -0.1586, 6.055), (5.806, -0.2449, -0.02951), (7.073, -0.281, -0.01868), (7.078, -0.05068, 0.03857), (5.895, -0.01698, 0.02846), (5.912, -0.4085, 4.838), (5.806, -0.2544, 3.621), (5.729, -0.381, 2.403), (5.861, -0.264, 1.188), (6.957, -0.4383, 4.847), (6.989, -0.2881, 3.631), (6.863, -0.4133, 2.413), (6.905, -0.2937, 1.197), (6.964, -0.1756, 4.849), (6.992, -0.1589, 3.632), (6.792, -0.1356, 2.414), (6.91, -0.1215, 1.198), (5.901, -0.2359, 4.839), (5.81, -0.08219, 3.622), (5.778, -0.1068, 2.405), (5.894, -0.09255, 1.189), (12.05, -0.301, 6.203), (12.05, -0.4559, 6.202), (12.9, -0.4988, 6.209), (12.91, -0.3439, 6.21), (11.92, -0.3689, 0.1577), (11.91, -0.5238, 0.1569), (13.03, -0.6269, 0.2287), (13.04, -0.472, 0.2296), (12.1, -0.2889, 5.223), (12.1, -0.2741, 4.243), (12.06, 0.07316, 3.264), (12.15, -0.2472, 2.283), (12.16, -0.3291, 1.303), (12.1, -0.4438, 5.223), (12.09, -0.429, 4.242), (12.05, -0.08174, 3.264), (12.14, -0.4021, 2.283), (12.16, -0.484, 1.302), (13.12, -0.6204, 5.23), (12.95, -0.4719, 4.25), (12.97, -0.4584, 3.27), (12.99, -0.445, 2.29), (13.0, -0.5309, 1.6), (13.14, -0.2153, 5.233), (12.95, -0.317, 4.25), (12.98, -0.3035, 3.271), (13.0, -0.2901, 2.291), (13.01, -0.376, 1.601), (5.701, -0.242, -0.02619), (4.517, -0.2083, -0.03359), (4.522, -0.03607, -0.03266), (5.706, -0.06974, -0.02527), (5.68, -0.3289, 6.058), (4.413, -0.2929, 6.05), (4.421, -0.06104, 5.995), (5.604, -0.0947, 6.002), (5.539, -0.3454, 1.189), (5.66, -0.2328, 2.407), (5.736, -0.3988, 3.624), (5.617, -0.3096, 4.841), (4.494, -0.3157, 1.183), (4.477, -0.1992, 2.4), (4.602, -0.3665, 3.617), (4.573, -0.2799, 4.834), (4.501, -0.05299, 1.184), (4.481, -0.06991, 2.401), (4.689, -0.09334, 3.619), (4.578, -0.1077, 4.835), (5.56, -0.1737, 1.19), (5.665, -0.0606, 2.408), (5.702, -0.1222, 3.625), (5.594, -0.1366, 4.841), (3.372, -0.05197, 6.01), (3.364, -0.2069, 6.009), (4.219, -0.2498, 6.016), (4.227, -0.09488, 6.017), (3.237, -0.1199, -0.03529), (3.229, -0.2748, -0.03615), (4.345, -0.3779, 0.03573), (4.353, -0.223, 0.03659), (3.423, -0.03989, 5.03), (3.418, -0.02506, 4.05), (3.377, 0.3222, 3.071), (3.464, 0.001851, 2.09), (3.482, -0.08003, 1.11), (3.415, -0.1948, 5.029), (3.41, -0.18, 4.049), (3.369, 0.1673, 3.071), (3.456, -0.1531, 2.09), (3.474, -0.2349, 1.109), (4.434, -0.3714, 5.037), (4.265, -0.2229, 4.057), (4.288, -0.2094, 3.077), (4.311, -0.196, 2.097), (4.322, -0.2819, 1.407), (4.454, 0.03373, 5.04), (4.273, -0.06797, 4.057), (4.295, -0.05452, 3.078), (4.318, -0.04106, 2.098), (4.33, -0.127, 1.408), (1.924, -0.2219, 6.022), (3.107, -0.2556, 6.032), (3.112, -0.08335, 6.033), (1.929, -0.04965, 6.023), (1.982, -0.136, -0.06219), (3.249, -0.172, -0.05136), (3.254, 0.05825, 0.005894), (2.071, 0.09195, -0.004217), (2.088, -0.2996, 4.806), (1.982, -0.1455, 3.589), (1.905, -0.2721, 2.37), (2.037, -0.155, 1.155), (3.133, -0.3294, 4.815), (3.165, -0.1792, 3.599), (3.039, -0.3044, 2.38), (3.081, -0.1848, 1.164), (3.14, -0.06665, 4.816), (3.168, -0.04994, 3.599), (2.968, -0.02671, 2.381), (3.086, -0.01257, 1.165), (2.077, -0.1269, 4.807), (1.986, 0.02673, 3.59), (1.954, 0.002158, 2.372), (2.07, 0.01638, 1.156), (1.747, -0.1293, -0.05998), (0.5638, -0.09567, -0.06737), (0.5687, 0.07655, -0.06645), (1.752, 0.04288, -0.05906), (1.726, -0.2163, 6.024), (0.4595, -0.1803, 6.016), (0.467, 0.05158, 5.961), (1.65, 0.01792, 5.969), (1.585, -0.2328, 1.155), (1.707, -0.1202, 2.374), (1.783, -0.2862, 3.59), (1.664, -0.197, 4.807), (0.5404, -0.2031, 1.149), (0.5233, -0.08654, 2.366), (0.6483, -0.2539, 3.583), (0.6194, -0.1673, 4.8), (0.5478, 0.05963, 1.15), (0.527, 0.04271, 2.367), (0.7351, 0.01928, 3.585), (0.6242, 0.004921, 4.801), (1.606, -0.06105, 1.156), (1.711, 0.05202, 2.375), (1.749, -0.009562, 3.591), (1.641, -0.024, 4.808), (0.1737, 0.5195, -0.2228), (0.1731, 0.3644, -0.2252), (-0.3551, 0.3492, 0.187), (-0.3544, 0.5042, 0.1895), (13.12, 0.05213, 5.748), (13.12, -0.1029, 5.745), (12.29, -0.1658, 6.221), (12.29, -0.01078, 6.224), (2.229, 0.4691, 0.7802), (4.319, 0.4197, 1.757), (6.443, 0.7013, 2.713), (8.465, 0.3199, 3.736), (10.54, 0.1746, 4.724), (2.229, 0.314, 0.7777), (4.319, 0.2646, 1.754), (6.442, 0.5462, 2.71), (8.464, 0.1648, 3.733), (10.54, 0.01951, 4.722), (1.595, 0.1705, 1.27), (3.79, 0.2494, 2.166), (5.863, 0.1995, 3.156), (7.936, 0.1496, 4.146), (9.394, 0.01902, 4.841), (1.597, 0.576, 1.277), (3.791, 0.4044, 2.169), (5.864, 0.3545, 3.158), (7.937, 0.3046, 4.148), (9.394, 0.1741, 4.843), (0.3134, 0.7025, -0.07488), (0.3134, 0.5957, -0.07488), (-0.2767, 0.5957, -0.07488), (-0.2767, 0.7025, -0.07488), (0.4982, 0.5893, 6.747), (0.4982, 0.4825, 6.747), (-0.2746, 0.4507, 6.676), (-0.2746, 0.5575, 6.676), (0.2944, 0.7025, 1.032), (0.3134, 0.7025, 2.138), (0.3691, 0.9298, 3.244), (0.3134, 0.7025, 4.351), (0.3134, 0.6368, 5.457), (0.2944, 0.5957, 1.032), (0.3134, 0.5957, 2.138), (0.3691, 0.8231, 3.244), (0.3134, 0.5957, 4.351), (0.3134, 0.53, 5.457), (-0.4134, 0.5095, 1.032), (-0.2767, 0.5957, 2.138), (-0.2767, 0.5957, 3.244), (-0.2767, 0.5957, 4.351), (-0.2771, 0.53, 5.129), (-0.4134, 0.7888, 1.032), (-0.2767, 0.7025, 2.138), (-0.2767, 0.7025, 3.244), (-0.2767, 0.7025, 4.351), (-0.2771, 0.6368, 5.129), (0.2951, 0.05339, -0.07835), (0.2951, -0.05339, -0.07835), (-0.2951, -0.05339, -0.07835), (-0.2951, 0.05339, -0.07835), (0.4799, -0.05986, 6.744), (0.4799, -0.1666, 6.744), (-0.2929, -0.1984, 6.673), (-0.2929, -0.09162, 6.673), (0.2761, 0.05339, 1.028), (0.2951, 0.05339, 2.134), (0.3507, 0.2807, 3.241), (0.2951, 0.05339, 4.347), (0.2951, -0.01233, 5.454), (0.2761, -0.05339, 1.028), (0.2951, -0.05339, 2.134), (0.3507, 0.1739, 3.241), (0.2951, -0.05339, 4.347), (0.2951, -0.1191, 5.454), (-0.4317, -0.1396, 1.028), (-0.2951, -0.05339, 2.134), (-0.2951, -0.05339, 3.241), (-0.2951, -0.05339, 4.347), (-0.2955, -0.1191, 5.126), (-0.4317, 0.1396, 1.028), (-0.2951, 0.05339, 2.134), (-0.2951, 0.05339, 3.241), (-0.2951, 0.05339, 4.347), (-0.2955, -0.01233, 5.126)], [], [(0, 1, 2, 3), (4, 7, 6, 5), (0, 8, 13, 1), (8, 9, 14, 13), (9, 10, 15, 14), (10, 11, 16, 15), (11, 12, 17, 16), (12, 4, 5, 17), (1, 13, 18, 2), (13, 14, 19, 18), (14, 15, 20, 19), (15, 16, 21, 20), (16, 17, 22, 21), (17, 5, 6, 22), (2, 18, 23, 3), (18, 19, 24, 23), (19, 20, 25, 24), (20, 21, 26, 25), (21, 22, 27, 26), (22, 6, 7, 27), (4, 12, 27, 7), (12, 11, 26, 27), (11, 10, 25, 26), (10, 9, 24, 25), (9, 8, 23, 24), (8, 0, 3, 23), (28, 29, 30, 31), (32, 35, 34, 33), (28, 36, 40, 29), (36, 37, 41, 40), (37, 38, 42, 41), (38, 39, 43, 42), (39, 32, 33, 43), (29, 40, 44, 30), (40, 41, 45, 44), (41, 42, 46, 45), (42, 43, 47, 46), (43, 33, 34, 47), (30, 44, 48, 31), (44, 45, 49, 48), (45, 46, 50, 49), (46, 47, 51, 50), (47, 34, 35, 51), (32, 39, 51, 35), (39, 38, 50, 51), (38, 37, 49, 50), (37, 36, 48, 49), (36, 28, 31, 48), (52, 53, 54, 55), (56, 59, 58, 57), (52, 60, 64, 53), (60, 61, 65, 64), (61, 62, 66, 65), (62, 63, 67, 66), (63, 56, 57, 67), (53, 64, 68, 54), (64, 65, 69, 68), (65, 66, 70, 69), (66, 67, 71, 70), (67, 57, 58, 71), (54, 68, 72, 55), (68, 69, 73, 72), (69, 70, 74, 73), (70, 71, 75, 74), (71, 58, 59, 75), (56, 63, 75, 59), (63, 62, 74, 75), (62, 61, 73, 74), (61, 60, 72, 73), (60, 52, 55, 72), (76, 77, 78, 79), (80, 83, 82, 81), (76, 84, 89, 77), (84, 85, 90, 89), (85, 86, 91, 90), (86, 87, 92, 91), (87, 88, 93, 92), (88, 80, 81, 93), (77, 89, 94, 78), (89, 90, 95, 94), (90, 91, 96, 95), (91, 92, 97, 96), (92, 93, 98, 97), (93, 81, 82, 98), (78, 94, 99, 79), (94, 95, 100, 99), (95, 96, 101, 100), (96, 97, 102, 101), (97, 98, 103, 102), (98, 82, 83, 103), (80, 88, 103, 83), (88, 87, 102, 103), (87, 86, 101, 102), (86, 85, 100, 101), (85, 84, 99, 100), (84, 76, 79, 99), (104, 105, 106, 107), (108, 111, 110, 109), (104, 112, 116, 105), (112, 113, 117, 116), (113, 114, 118, 117), (114, 115, 119, 118), (115, 108, 109, 119), (105, 116, 120, 106), (116, 117, 121, 120), (117, 118, 122, 121), (118, 119, 123, 122), (119, 109, 110, 123), (106, 120, 124, 107), (120, 121, 125, 124), (121, 122, 126, 125), (122, 123, 127, 126), (123, 110, 111, 127), (108, 115, 127, 111), (115, 114, 126, 127), (114, 113, 125, 126), (113, 112, 124, 125), (112, 104, 107, 124), (128, 129, 130, 131), (132, 135, 134, 133), (128, 136, 141, 129), (136, 137, 142, 141), (137, 138, 143, 142), (138, 139, 144, 143), (139, 140, 145, 144), (140, 132, 133, 145), (129, 141, 146, 130), (141, 142, 147, 146), (142, 143, 148, 147), (143, 144, 149, 148), (144, 145, 150, 149), (145, 133, 134, 150), (130, 146, 151, 131), (146, 147, 152, 151), (147, 148, 153, 152), (148, 149, 154, 153), (149, 150, 155, 154), (150, 134, 135, 155), (132, 140, 155, 135), (140, 139, 154, 155), (139, 138, 153, 154), (138, 137, 152, 153), (137, 136, 151, 152), (136, 128, 131, 151), (156, 157, 158, 159), (160, 163, 162, 161), (156, 164, 168, 157), (164, 165, 169, 168), (165, 166, 170, 169), (166, 167, 171, 170), (167, 160, 161, 171), (157, 168, 172, 158), (168, 169, 173, 172), (169, 170, 174, 173), (170, 171, 175, 174), (171, 161, 162, 175), (158, 172, 176, 159), (172, 173, 177, 176), (173, 174, 178, 177), (174, 175, 179, 178), (175, 162, 163, 179), (160, 167, 179, 163), (167, 166, 178, 179), (166, 165, 177, 178), (165, 164, 176, 177), (164, 156, 159, 176), (180, 181, 182, 183), (184, 187, 186, 185), (180, 188, 193, 181), (188, 189, 194, 193), (189, 190, 195, 194), (190, 191, 196, 195), (191, 192, 197, 196), (192, 184, 185, 197), (181, 193, 198, 182), (193, 194, 199, 198), (194, 195, 200, 199), (195, 196, 201, 200), (196, 197, 202, 201), (197, 185, 186, 202), (182, 198, 203, 183), (198, 199, 204, 203), (199, 200, 205, 204), (200, 201, 206, 205), (201, 202, 207, 206), (202, 186, 187, 207), (184, 192, 207, 187), (192, 191, 206, 207), (191, 190, 205, 206), (190, 189, 204, 205), (189, 188, 203, 204), (188, 180, 183, 203), (208, 209, 210, 211), (212, 215, 214, 213), (208, 216, 220, 209), (216, 217, 221, 220), (217, 218, 222, 221), (218, 219, 223, 222), (219, 212, 213, 223), (209, 220, 224, 210), (220, 221, 225, 224), (221, 222, 226, 225), (222, 223, 227, 226), (223, 213, 214, 227), (210, 224, 228, 211), (224, 225, 229, 228), (225, 226, 230, 229), (226, 227, 231, 230), (227, 214, 215, 231), (212, 219, 231, 215), (219, 218, 230, 231), (218, 217, 229, 230), (217, 216, 228, 229), (216, 208, 211, 228), (232, 233, 234, 235), (236, 239, 238, 237), (232, 240, 244, 233), (240, 241, 245, 244), (241, 242, 246, 245), (242, 243, 247, 246), (243, 236, 237, 247), (233, 244, 248, 234), (244, 245, 249, 248), (245, 246, 250, 249), (246, 247, 251, 250), (247, 237, 238, 251), (234, 248, 252, 235), (248, 249, 253, 252), (249, 250, 254, 253), (250, 251, 255, 254), (251, 238, 239, 255), (236, 243, 255, 239), (243, 242, 254, 255), (242, 241, 253, 254), (241, 240, 252, 253), (240, 232, 235, 252), (256, 257, 258, 259), (260, 263, 262, 261), (256, 264, 269, 257), (264, 265, 270, 269), (265, 266, 271, 270), (266, 267, 272, 271), (267, 268, 273, 272), (268, 260, 261, 273), (257, 269, 274, 258), (269, 270, 275, 274), (270, 271, 276, 275), (271, 272, 277, 276), (272, 273, 278, 277), (273, 261, 262, 278), (258, 274, 279, 259), (274, 275, 280, 279), (275, 276, 281, 280), (276, 277, 282, 281), (277, 278, 283, 282), (278, 262, 263, 283), (260, 268, 283, 263), (268, 267, 282, 283), (267, 266, 281, 282), (266, 265, 280, 281), (265, 264, 279, 280), (264, 256, 259, 279), (284, 285, 286, 287), (288, 291, 290, 289), (284, 292, 297, 285), (292, 293, 298, 297), (293, 294, 299, 298), (294, 295, 300, 299), (295, 296, 301, 300), (296, 288, 289, 301), (285, 297, 302, 286), (297, 298, 303, 302), (298, 299, 304, 303), (299, 300, 305, 304), (300, 301, 306, 305), (301, 289, 290, 306), (286, 302, 307, 287), (302, 303, 308, 307), (303, 304, 309, 308), (304, 305, 310, 309), (305, 306, 311, 310), (306, 290, 291, 311), (288, 296, 311, 291), (296, 295, 310, 311), (295, 294, 309, 310), (294, 293, 308, 309), (293, 292, 307, 308), (292, 284, 287, 307), (312, 313, 314, 315), (316, 319, 318, 317), (312, 320, 325, 313), (320, 321, 326, 325), (321, 322, 327, 326), (322, 323, 328, 327), (323, 324, 329, 328), (324, 316, 317, 329), (313, 325, 330, 314), (325, 326, 331, 330), (326, 327, 332, 331), (327, 328, 333, 332), (328, 329, 334, 333), (329, 317, 318, 334), (314, 330, 335, 315), (330, 331, 336, 335), (331, 332, 337, 336), (332, 333, 338, 337), (333, 334, 339, 338), (334, 318, 319, 339), (316, 324, 339, 319), (324, 323, 338, 339), (323, 322, 337, 338), (322, 321, 336, 337), (321, 320, 335, 336), (320, 312, 315, 335)])
me_cube_016.polygons.foreach_set('material_index', [0, 0, 0, 0, 0, 0, 0, 0, 0, 0, 0, 0, 0, 0, 0, 0, 0, 0, 0, 0, 0, 0, 0, 0, 0, 0, 1, 1, 1, 1, 1, 1, 1, 1, 1, 1, 1, 1, 1, 1, 1, 1, 1, 1, 1, 1, 1, 1, 1, 1, 1, 1, 1, 1, 1, 1, 1, 1, 1, 1, 1, 1, 1, 1, 1, 1, 1, 1, 1, 1, 0, 0, 0, 0, 0, 0, 0, 0, 0, 0, 0, 0, 0, 0, 0, 0, 0, 0, 0, 0, 0, 0, 0, 0, 0, 0, 1, 1, 1, 1, 1, 1, 1, 1, 1, 1, 1, 1, 1, 1, 1, 1, 1, 1, 1, 1, 1, 1, 0, 0, 0, 0, 0, 0, 0, 0, 0, 0, 0, 0, 0, 0, 0, 0, 0, 0, 0, 0, 0, 0, 0, 0, 0, 0, 1, 1, 1, 1, 1, 1, 1, 1, 1, 1, 1, 1, 1, 1, 1, 1, 1, 1, 1, 1, 1, 1, 0, 0, 0, 0, 0, 0, 0, 0, 0, 0, 0, 0, 0, 0, 0, 0, 0, 0, 0, 0, 0, 0, 0, 0, 0, 0, 1, 1, 1, 1, 1, 1, 1, 1, 1, 1, 1, 1, 1, 1, 1, 1, 1, 1, 1, 1, 1, 1, 1, 1, 1, 1, 1, 1, 1, 1, 1, 1, 1, 1, 1, 1, 1, 1, 1, 1, 1, 1, 1, 1, 0, 0, 0, 0, 0, 0, 0, 0, 0, 0, 0, 0, 0, 0, 0, 0, 0, 0, 0, 0, 0, 0, 0, 0, 0, 0, 0, 0, 0, 0, 0, 0, 0, 0, 0, 0, 0, 0, 0, 0, 0, 0, 0, 0, 0, 0, 0, 0, 0, 0, 0, 0, 0, 0, 0, 0, 0, 0, 0, 0, 0, 0, 0, 0, 0, 0, 0, 0, 0, 0, 0, 0, 0, 0, 0, 0, 0, 0])
me_cube_016.materials.append(mat_planche_001)
me_cube_016.materials.append(mat_planche)
me_cube_016.use_remesh_preserve_volume = False
me_cube_016.use_remesh_preserve_attributes = False
me_cube_016.use_mirror_vertex_groups = False
me_cube_016.update()
me_cube_005 = bpy.data.meshes.new('Cube.005')
me_cube_005.from_pydata([(0.01507, -1.685, 3.07), (-0.01414, -1.684, 3.07), (-0.01871, -1.846, 3.068), (0.01049, -1.847, 3.068), (0.01238, -1.591, 0.01002), (-0.01683, -1.59, 0.009777), (-0.03179, -1.802, 0.03845), (-0.00258, -1.802, 0.0387), (0.01928, -1.683, 2.574), (0.02378, -1.671, 2.078), (0.09074, -1.651, 1.582), (0.03249, -1.657, 1.085), (0.01887, -1.65, 0.5882), (-0.009929, -1.682, 2.574), (-0.005426, -1.67, 2.077), (0.06153, -1.65, 1.582), (0.003284, -1.656, 1.085), (-0.01034, -1.649, 0.588), (-0.03901, -1.876, 2.571), (-0.01, -1.832, 2.075), (-0.005649, -1.825, 1.579), (-0.001294, -1.818, 1.082), (-0.01621, -1.813, 0.7328), (0.03737, -1.878, 2.571), (0.0192, -1.833, 2.075), (0.02356, -1.826, 1.579), (0.02791, -1.819, 1.083), (0.013, -1.813, 0.7331), (0.1928, -1.685, 3.07), (0.1636, -1.684, 3.07), (0.159, -1.846, 3.068), (0.1882, -1.847, 3.068), (0.1901, -1.591, 0.01002), (0.1609, -1.59, 0.009777), (0.1459, -1.802, 0.03845), (0.1751, -1.802, 0.0387), (0.197, -1.683, 2.574), (0.2015, -1.671, 2.078), (0.2685, -1.651, 1.582), (0.2102, -1.657, 1.085), (0.1966, -1.65, 0.5882), (0.1678, -1.682, 2.574), (0.1723, -1.67, 2.077), (0.2392, -1.65, 1.582), (0.181, -1.656, 1.085), (0.1674, -1.649, 0.588), (0.1387, -1.876, 2.571), (0.1677, -1.832, 2.075), (0.1721, -1.825, 1.579), (0.1764, -1.818, 1.082), (0.1615, -1.813, 0.7328), (0.2151, -1.878, 2.571), (0.1969, -1.833, 2.075), (0.2013, -1.826, 1.579), (0.2056, -1.819, 1.083), (0.1907, -1.813, 0.7331), (0.1411, -1.735, 2.803), (0.09863, -1.734, 2.803), (0.09198, -1.876, 2.616), (0.1344, -1.877, 2.616), (0.1371, 1.852, 0.1732), (0.09472, 1.853, 0.1739), (0.07299, 1.631, -0.04289), (0.1154, 1.63, -0.04362), (0.1472, -1.165, 2.361), (0.1537, -0.5863, 1.931), (0.251, -0.0007422, 1.511), (0.1664, 0.5624, 1.058), (0.1466, 1.137, 0.6228), (0.1047, -1.164, 2.361), (0.1113, -0.5853, 1.931), (0.2085, 0.0002807, 1.511), (0.1239, 0.5634, 1.059), (0.1041, 1.138, 0.6235), (0.0625, -1.334, 2.138), (0.1046, -0.7272, 1.744), (0.111, -0.1529, 1.308), (0.1173, 0.4215, 0.8721), (0.09562, 0.8261, 0.5656), (0.1734, -1.336, 2.136), (0.1471, -0.7283, 1.743), (0.1534, -0.1539, 1.307), (0.1597, 0.4205, 0.8713), (0.138, 0.8251, 0.5649), (-0.02357, -1.298, 2.734), (-0.02357, -1.622, 2.733), (0.02357, -1.622, 2.733), (0.02357, -1.298, 2.734), (-0.02357, -1.265, 0.004283), (-0.02357, -1.612, 0.002978), (0.03968, -1.612, 0.02812), (0.03968, -1.288, 0.02934), (-0.04835, -1.334, 2.188), (-0.01181, -1.294, 1.642), (-0.05182, -1.264, 1.096), (-0.02357, -1.29, 0.5502), (-0.04835, -1.62, 2.187), (-0.01181, -1.618, 1.641), (-0.05182, -1.575, 1.095), (-0.02357, -1.576, 0.5491), (0.02357, -1.62, 2.187), (0.02357, -1.618, 1.641), (0.02357, -1.553, 1.095), (0.02357, -1.576, 0.5491), (-0.001201, -1.33, 2.188), (0.03534, -1.294, 1.642), (0.02357, -1.276, 1.096), (0.02357, -1.297, 0.5502), (-0.02357, -1.211, 0.006068), (-0.02357, -0.8863, 0.006068), (0.02357, -0.8863, 0.006068), (0.02357, -1.211, 0.006068), (-0.02357, -1.234, 2.736), (-0.02357, -0.8863, 2.736), (0.03968, -0.8863, 2.711), (0.03968, -1.211, 2.711), (-0.04835, -1.173, 0.5521), (-0.01181, -1.211, 1.098), (-0.05182, -1.238, 1.644), (-0.02357, -1.211, 2.19), (-0.04835, -0.8863, 0.5521), (-0.01181, -0.8863, 1.098), (-0.05182, -0.9274, 1.644), (-0.02357, -0.9244, 2.19), (0.02357, -0.8863, 0.5521), (0.02357, -0.8863, 1.098), (0.02357, -0.9491, 1.644), (0.02357, -0.9244, 2.19), (-0.001201, -1.177, 0.5521), (0.03534, -1.211, 1.098), (0.02357, -1.227, 1.644), (0.02357, -1.203, 2.19), (0.03409, -0.8153, 0.01734), (-0.008343, -0.8163, 0.01734), (-0.01342, -0.5817, 0.01734), (0.02901, -0.5808, 0.01734), (-0.009326, -0.8897, 2.729), (-0.05176, -0.8907, 2.729), (-0.07103, -0.5838, 2.701), (-0.0286, -0.5829, 2.701), (0.03393, -0.8078, 0.4571), (0.03409, -0.8153, 0.8969), (0.1249, -0.8355, 1.337), (0.03409, -0.8153, 1.776), (0.007974, -0.8159, 2.216), (-0.008507, -0.8087, 0.4571), (-0.008343, -0.8163, 0.8969), (0.08246, -0.8364, 1.337), (-0.008343, -0.8163, 1.776), (-0.03446, -0.8168, 2.216), (-0.04887, -0.5282, 0.4571), (-0.01342, -0.5817, 0.8969), (-0.01342, -0.5817, 1.337), (-0.01342, -0.5817, 1.776), (-0.03954, -0.5821, 2.086), (0.0621, -0.5258, 0.4571), (0.02901, -0.5808, 0.8969), (0.02901, -0.5808, 1.337), (0.02901, -0.5808, 1.776), (0.002893, -0.5812, 2.086), (-0.02357, -0.2139, 2.734), (-0.02357, -0.5383, 2.733), (0.02357, -0.5383, 2.733), (0.02357, -0.2139, 2.734), (-0.02357, -0.1808, 0.004283), (-0.02357, -0.5281, 0.002978), (0.03968, -0.5282, 0.02812), (0.03968, -0.2038, 0.02934), (-0.04835, -0.2498, 2.188), (-0.01181, -0.2098, 1.642), (-0.05182, -0.18, 1.096), (-0.02357, -0.2057, 0.5502), (-0.04835, -0.5363, 2.187), (-0.01181, -0.5342, 1.641), (-0.05182, -0.4911, 1.095), (-0.02357, -0.492, 0.5491), (0.02357, -0.5363, 2.187), (0.02357, -0.5342, 1.641), (0.02357, -0.4694, 1.095), (0.02357, -0.492, 0.5491), (-0.001201, -0.2455, 2.188), (0.03534, -0.2098, 1.642), (0.02357, -0.1915, 1.096), (0.02357, -0.2133, 0.5502), (0.03409, 1.566, -0.03597), (-0.008343, 1.565, -0.03597), (-0.01342, 1.8, -0.03597), (0.02901, 1.801, -0.03597), (-0.009326, 1.492, 2.676), (-0.05176, 1.491, 2.676), (-0.07103, 1.798, 2.648), (-0.0286, 1.798, 2.648), (0.03393, 1.574, 0.4038), (0.03409, 1.566, 0.8436), (0.1249, 1.546, 1.283), (0.03409, 1.566, 1.723), (0.007974, 1.565, 2.163), (-0.008507, 1.573, 0.4038), (-0.008343, 1.565, 0.8436), (0.08246, 1.545, 1.283), (-0.008343, 1.565, 1.723), (-0.03446, 1.565, 2.163), (-0.04887, 1.853, 0.4038), (-0.01342, 1.8, 0.8436), (-0.01342, 1.8, 1.283), (-0.01342, 1.8, 1.723), (-0.03954, 1.799, 2.033), (0.0621, 1.856, 0.4038), (0.02901, 1.801, 0.8436), (0.02901, 1.801, 1.283), (0.02901, 1.801, 1.723), (0.002893, 1.8, 2.033), (-0.02357, -0.1622, 0.006068), (-0.02357, 0.1622, 0.006068), (0.02357, 0.1622, 0.006068), (0.02357, -0.1622, 0.006068), (-0.02357, -0.1851, 2.736), (-0.02357, 0.1622, 2.736), (0.03968, 0.1622, 2.711), (0.03968, -0.1622, 2.711), (-0.04835, -0.1243, 0.5521), (-0.01181, -0.1622, 1.098), (-0.05182, -0.1899, 1.644), (-0.02357, -0.1622, 2.19), (-0.04835, 0.1622, 0.5521), (-0.01181, 0.1622, 1.098), (-0.05182, 0.1211, 1.644), (-0.02357, 0.1241, 2.19), (0.02357, 0.1622, 0.5521), (0.02357, 0.1622, 1.098), (0.02357, 0.09942, 1.644), (0.02357, 0.1241, 2.19), (-0.001201, -0.1286, 0.5521), (0.03534, -0.1622, 1.098), (0.02357, -0.1785, 1.644), (0.02357, -0.1546, 2.19), (0.03409, 0.449, 2.728), (-0.008343, 0.4499, 2.728), (-0.01342, 0.2154, 2.728), (0.02901, 0.2145, 2.728), (-0.009326, 0.5234, 0.01586), (-0.05176, 0.5243, 0.01586), (-0.07103, 0.2175, 0.04399), (-0.0286, 0.2166, 0.04399), (0.03393, 0.4414, 2.288), (0.03409, 0.449, 1.848), (0.1249, 0.4691, 1.408), (0.03409, 0.449, 0.9684), (0.007974, 0.4496, 0.5287), (-0.008507, 0.4424, 2.288), (-0.008343, 0.4499, 1.848), (0.08246, 0.4701, 1.408), (-0.008343, 0.4499, 0.9684), (-0.03446, 0.4505, 0.5287), (-0.04887, 0.1618, 2.288), (-0.01342, 0.2154, 1.848), (-0.01342, 0.2154, 1.408), (-0.01342, 0.2154, 0.9684), (-0.03954, 0.2158, 0.659), (0.0621, 0.1594, 2.288), (0.02901, 0.2145, 1.848), (0.02901, 0.2145, 1.408), (0.02901, 0.2145, 0.9684), (0.002893, 0.2149, 0.659), (-0.02357, 0.8168, 2.734), (-0.02357, 0.4924, 2.733), (0.02357, 0.4924, 2.733), (0.02357, 0.8168, 2.734), (-0.02357, 0.8499, 0.004283), (-0.02357, 0.5026, 0.002978), (0.03968, 0.5026, 0.02812), (0.03968, 0.827, 0.02934), (-0.04835, 0.781, 2.188), (-0.01181, 0.8209, 1.642), (-0.05182, 0.8507, 1.096), (-0.02357, 0.825, 0.5502), (-0.04835, 0.4944, 2.187), (-0.01181, 0.4965, 1.641), (-0.05182, 0.5397, 1.095), (-0.02357, 0.5387, 0.5491), (0.02357, 0.4944, 2.187), (0.02357, 0.4965, 1.641), (0.02357, 0.5613, 1.095), (0.02357, 0.5387, 0.5491), (-0.001201, 0.7853, 2.188), (0.03534, 0.8209, 1.642), (0.02357, 0.8393, 1.096), (0.02357, 0.8174, 0.5502), (-0.02357, 1.188, 0.006068), (-0.02357, 1.513, 0.006068), (0.02357, 1.513, 0.006068), (0.02357, 1.188, 0.006068), (-0.02357, 1.166, 2.736), (-0.02357, 1.513, 2.736), (0.03968, 1.513, 2.711), (0.03968, 1.188, 2.711), (-0.04835, 1.226, 0.5521), (-0.01181, 1.188, 1.098), (-0.05182, 1.161, 1.644), (-0.02357, 1.188, 2.19), (-0.04835, 1.513, 0.5521), (-0.01181, 1.513, 1.098), (-0.05182, 1.472, 1.644), (-0.02357, 1.475, 2.19), (0.02357, 1.513, 0.5521), (0.02357, 1.513, 1.098), (0.02357, 1.45, 1.644), (0.02357, 1.475, 2.19), (-0.001201, 1.222, 0.5521), (0.03534, 1.188, 1.098), (0.02357, 1.172, 1.644), (0.02357, 1.196, 2.19), (0.03409, 0.8907, -0.000429), (-0.008343, 0.8898, -0.000429), (-0.01342, 1.124, -0.000429), (0.02901, 1.125, -0.000429), (-0.009326, 0.8163, 2.711), (-0.05176, 0.8154, 2.711), (-0.07103, 1.122, 2.683), (-0.0286, 1.123, 2.683), (0.03393, 0.8983, 0.4393), (0.03409, 0.8907, 0.8791), (0.1249, 0.8706, 1.319), (0.03409, 0.8907, 1.759), (0.007974, 0.8901, 2.198), (-0.008507, 0.8973, 0.4393), (-0.008343, 0.8898, 0.8791), (0.08246, 0.8696, 1.319), (-0.008343, 0.8898, 1.759), (-0.03446, 0.8892, 2.198), (-0.04887, 1.178, 0.4393), (-0.01342, 1.124, 0.8791), (-0.01342, 1.124, 1.319), (-0.01342, 1.124, 1.759), (-0.03954, 1.124, 2.068), (0.0621, 1.18, 0.4393), (0.02901, 1.125, 0.8791), (0.02901, 1.125, 1.319), (0.02901, 1.125, 1.759), (0.002893, 1.125, 2.068)], [], [(0, 1, 2, 3), (4, 7, 6, 5), (0, 8, 13, 1), (8, 9, 14, 13), (9, 10, 15, 14), (10, 11, 16, 15), (11, 12, 17, 16), (12, 4, 5, 17), (1, 13, 18, 2), (13, 14, 19, 18), (14, 15, 20, 19), (15, 16, 21, 20), (16, 17, 22, 21), (17, 5, 6, 22), (2, 18, 23, 3), (18, 19, 24, 23), (19, 20, 25, 24), (20, 21, 26, 25), (21, 22, 27, 26), (22, 6, 7, 27), (4, 12, 27, 7), (12, 11, 26, 27), (11, 10, 25, 26), (10, 9, 24, 25), (9, 8, 23, 24), (8, 0, 3, 23), (28, 29, 30, 31), (32, 35, 34, 33), (28, 36, 41, 29), (36, 37, 42, 41), (37, 38, 43, 42), (38, 39, 44, 43), (39, 40, 45, 44), (40, 32, 33, 45), (29, 41, 46, 30), (41, 42, 47, 46), (42, 43, 48, 47), (43, 44, 49, 48), (44, 45, 50, 49), (45, 33, 34, 50), (30, 46, 51, 31), (46, 47, 52, 51), (47, 48, 53, 52), (48, 49, 54, 53), (49, 50, 55, 54), (50, 34, 35, 55), (32, 40, 55, 35), (40, 39, 54, 55), (39, 38, 53, 54), (38, 37, 52, 53), (37, 36, 51, 52), (36, 28, 31, 51), (56, 57, 58, 59), (60, 63, 62, 61), (56, 64, 69, 57), (64, 65, 70, 69), (65, 66, 71, 70), (66, 67, 72, 71), (67, 68, 73, 72), (68, 60, 61, 73), (57, 69, 74, 58), (69, 70, 75, 74), (70, 71, 76, 75), (71, 72, 77, 76), (72, 73, 78, 77), (73, 61, 62, 78), (58, 74, 79, 59), (74, 75, 80, 79), (75, 76, 81, 80), (76, 77, 82, 81), (77, 78, 83, 82), (78, 62, 63, 83), (60, 68, 83, 63), (68, 67, 82, 83), (67, 66, 81, 82), (66, 65, 80, 81), (65, 64, 79, 80), (64, 56, 59, 79), (84, 85, 86, 87), (88, 91, 90, 89), (84, 92, 96, 85), (92, 93, 97, 96), (93, 94, 98, 97), (94, 95, 99, 98), (95, 88, 89, 99), (85, 96, 100, 86), (96, 97, 101, 100), (97, 98, 102, 101), (98, 99, 103, 102), (99, 89, 90, 103), (86, 100, 104, 87), (100, 101, 105, 104), (101, 102, 106, 105), (102, 103, 107, 106), (103, 90, 91, 107), (88, 95, 107, 91), (95, 94, 106, 107), (94, 93, 105, 106), (93, 92, 104, 105), (92, 84, 87, 104), (108, 109, 110, 111), (112, 115, 114, 113), (108, 116, 120, 109), (116, 117, 121, 120), (117, 118, 122, 121), (118, 119, 123, 122), (119, 112, 113, 123), (109, 120, 124, 110), (120, 121, 125, 124), (121, 122, 126, 125), (122, 123, 127, 126), (123, 113, 114, 127), (110, 124, 128, 111), (124, 125, 129, 128), (125, 126, 130, 129), (126, 127, 131, 130), (127, 114, 115, 131), (112, 119, 131, 115), (119, 118, 130, 131), (118, 117, 129, 130), (117, 116, 128, 129), (116, 108, 111, 128), (132, 133, 134, 135), (136, 139, 138, 137), (132, 140, 145, 133), (140, 141, 146, 145), (141, 142, 147, 146), (142, 143, 148, 147), (143, 144, 149, 148), (144, 136, 137, 149), (133, 145, 150, 134), (145, 146, 151, 150), (146, 147, 152, 151), (147, 148, 153, 152), (148, 149, 154, 153), (149, 137, 138, 154), (134, 150, 155, 135), (150, 151, 156, 155), (151, 152, 157, 156), (152, 153, 158, 157), (153, 154, 159, 158), (154, 138, 139, 159), (136, 144, 159, 139), (144, 143, 158, 159), (143, 142, 157, 158), (142, 141, 156, 157), (141, 140, 155, 156), (140, 132, 135, 155), (160, 161, 162, 163), (164, 167, 166, 165), (160, 168, 172, 161), (168, 169, 173, 172), (169, 170, 174, 173), (170, 171, 175, 174), (171, 164, 165, 175), (161, 172, 176, 162), (172, 173, 177, 176), (173, 174, 178, 177), (174, 175, 179, 178), (175, 165, 166, 179), (162, 176, 180, 163), (176, 177, 181, 180), (177, 178, 182, 181), (178, 179, 183, 182), (179, 166, 167, 183), (164, 171, 183, 167), (171, 170, 182, 183), (170, 169, 181, 182), (169, 168, 180, 181), (168, 160, 163, 180), (184, 185, 186, 187), (188, 191, 190, 189), (184, 192, 197, 185), (192, 193, 198, 197), (193, 194, 199, 198), (194, 195, 200, 199), (195, 196, 201, 200), (196, 188, 189, 201), (185, 197, 202, 186), (197, 198, 203, 202), (198, 199, 204, 203), (199, 200, 205, 204), (200, 201, 206, 205), (201, 189, 190, 206), (186, 202, 207, 187), (202, 203, 208, 207), (203, 204, 209, 208), (204, 205, 210, 209), (205, 206, 211, 210), (206, 190, 191, 211), (188, 196, 211, 191), (196, 195, 210, 211), (195, 194, 209, 210), (194, 193, 208, 209), (193, 192, 207, 208), (192, 184, 187, 207), (212, 213, 214, 215), (216, 219, 218, 217), (212, 220, 224, 213), (220, 221, 225, 224), (221, 222, 226, 225), (222, 223, 227, 226), (223, 216, 217, 227), (213, 224, 228, 214), (224, 225, 229, 228), (225, 226, 230, 229), (226, 227, 231, 230), (227, 217, 218, 231), (214, 228, 232, 215), (228, 229, 233, 232), (229, 230, 234, 233), (230, 231, 235, 234), (231, 218, 219, 235), (216, 223, 235, 219), (223, 222, 234, 235), (222, 221, 233, 234), (221, 220, 232, 233), (220, 212, 215, 232), (236, 237, 238, 239), (240, 243, 242, 241), (236, 244, 249, 237), (244, 245, 250, 249), (245, 246, 251, 250), (246, 247, 252, 251), (247, 248, 253, 252), (248, 240, 241, 253), (237, 249, 254, 238), (249, 250, 255, 254), (250, 251, 256, 255), (251, 252, 257, 256), (252, 253, 258, 257), (253, 241, 242, 258), (238, 254, 259, 239), (254, 255, 260, 259), (255, 256, 261, 260), (256, 257, 262, 261), (257, 258, 263, 262), (258, 242, 243, 263), (240, 248, 263, 243), (248, 247, 262, 263), (247, 246, 261, 262), (246, 245, 260, 261), (245, 244, 259, 260), (244, 236, 239, 259), (264, 265, 266, 267), (268, 271, 270, 269), (264, 272, 276, 265), (272, 273, 277, 276), (273, 274, 278, 277), (274, 275, 279, 278), (275, 268, 269, 279), (265, 276, 280, 266), (276, 277, 281, 280), (277, 278, 282, 281), (278, 279, 283, 282), (279, 269, 270, 283), (266, 280, 284, 267), (280, 281, 285, 284), (281, 282, 286, 285), (282, 283, 287, 286), (283, 270, 271, 287), (268, 275, 287, 271), (275, 274, 286, 287), (274, 273, 285, 286), (273, 272, 284, 285), (272, 264, 267, 284), (288, 289, 290, 291), (292, 295, 294, 293), (288, 296, 300, 289), (296, 297, 301, 300), (297, 298, 302, 301), (298, 299, 303, 302), (299, 292, 293, 303), (289, 300, 304, 290), (300, 301, 305, 304), (301, 302, 306, 305), (302, 303, 307, 306), (303, 293, 294, 307), (290, 304, 308, 291), (304, 305, 309, 308), (305, 306, 310, 309), (306, 307, 311, 310), (307, 294, 295, 311), (292, 299, 311, 295), (299, 298, 310, 311), (298, 297, 309, 310), (297, 296, 308, 309), (296, 288, 291, 308), (312, 313, 314, 315), (316, 319, 318, 317), (312, 320, 325, 313), (320, 321, 326, 325), (321, 322, 327, 326), (322, 323, 328, 327), (323, 324, 329, 328), (324, 316, 317, 329), (313, 325, 330, 314), (325, 326, 331, 330), (326, 327, 332, 331), (327, 328, 333, 332), (328, 329, 334, 333), (329, 317, 318, 334), (314, 330, 335, 315), (330, 331, 336, 335), (331, 332, 337, 336), (332, 333, 338, 337), (333, 334, 339, 338), (334, 318, 319, 339), (316, 324, 339, 319), (324, 323, 338, 339), (323, 322, 337, 338), (322, 321, 336, 337), (321, 320, 335, 336), (320, 312, 315, 335)])
me_cube_005.polygons.foreach_set('material_index', [1, 1, 1, 1, 1, 1, 1, 1, 1, 1, 1, 1, 1, 1, 1, 1, 1, 1, 1, 1, 1, 1, 1, 1, 1, 1, 1, 1, 1, 1, 1, 1, 1, 1, 1, 1, 1, 1, 1, 1, 1, 1, 1, 1, 1, 1, 1, 1, 1, 1, 1, 1, 1, 1, 1, 1, 1, 1, 1, 1, 1, 1, 1, 1, 1, 1, 1, 1, 1, 1, 1, 1, 1, 1, 1, 1, 1, 1, 0, 0, 0, 0, 0, 0, 0, 0, 0, 0, 0, 0, 0, 0, 0, 0, 0, 0, 0, 0, 0, 0, 0, 0, 0, 0, 0, 0, 0, 0, 0, 0, 0, 0, 0, 0, 0, 0, 0, 0, 0, 0, 0, 0, 1, 1, 1, 1, 1, 1, 1, 1, 1, 1, 1, 1, 1, 1, 1, 1, 1, 1, 1, 1, 1, 1, 1, 1, 1, 1, 0, 0, 0, 0, 0, 0, 0, 0, 0, 0, 0, 0, 0, 0, 0, 0, 0, 0, 0, 0, 0, 0, 1, 1, 1, 1, 1, 1, 1, 1, 1, 1, 1, 1, 1, 1, 1, 1, 1, 1, 1, 1, 1, 1, 1, 1, 1, 1, 0, 0, 0, 0, 0, 0, 0, 0, 0, 0, 0, 0, 0, 0, 0, 0, 0, 0, 0, 0, 0, 0, 1, 1, 1, 1, 1, 1, 1, 1, 1, 1, 1, 1, 1, 1, 1, 1, 1, 1, 1, 1, 1, 1, 1, 1, 1, 1, 0, 0, 0, 0, 0, 0, 0, 0, 0, 0, 0, 0, 0, 0, 0, 0, 0, 0, 0, 0, 0, 0, 0, 0, 0, 0, 0, 0, 0, 0, 0, 0, 0, 0, 0, 0, 0, 0, 0, 0, 0, 0, 0, 0, 1, 1, 1, 1, 1, 1, 1, 1, 1, 1, 1, 1, 1, 1, 1, 1, 1, 1, 1, 1, 1, 1, 1, 1, 1, 1])
me_cube_005.materials.append(mat_planche)
me_cube_005.materials.append(mat_planche_001)
me_cube_005.use_remesh_preserve_volume = False
me_cube_005.use_remesh_preserve_attributes = False
me_cube_005.use_mirror_vertex_groups = False
me_cube_005.update()

# ---- objects
ob_cube_007 = bpy.data.objects.new('Cube.007', me_cube_061)
ob_cube_048 = bpy.data.objects.new('Cube.048', me_cube_050)
ob_cube_033 = bpy.data.objects.new('Cube.033', me_cube_035)
ob_cube_014 = bpy.data.objects.new('Cube.014', me_cube_016)
ob_cube_005 = bpy.data.objects.new('Cube.005', me_cube_005)
ob_lamp = bpy.data.objects.new('Lamp', light_lamp)
ob_camera = bpy.data.objects.new('Camera', cam_camera)

# ---- transforms, parenting, visibility, modifiers, constraints
ob_cube_007.location = (-0.4744, -1.363, -0.01259)
ob_cube_007.lock_rotations_4d = False
ob_cube_007.empty_display_type = 'ARROWS'
ob_cube_007.lineart.crease_threshold = 0.0
ob_cube_048.location = (-6.659e-32, -1.351, -2.999e-16)
ob_cube_048.lock_rotations_4d = False
ob_cube_048.empty_display_type = 'ARROWS'
ob_cube_048.lineart.crease_threshold = 0.0
ob_cube_033.location = (0.6851, -1.753, -0.02533)
ob_cube_033.rotation_euler = (0.003758, 8.345e-19, 3.142)
ob_cube_033.lock_rotations_4d = False
ob_cube_033.empty_display_type = 'ARROWS'
ob_cube_033.lineart.crease_threshold = 0.0
ob_cube_014.location = (-1.047, -3.121, 0.002364)
ob_cube_014.rotation_euler = (-0.008373, 0.01423, 1.599)
ob_cube_014.scale = (0.274, 0.2736, 0.4487)
ob_cube_014.lock_rotations_4d = False
ob_cube_014.empty_display_type = 'ARROWS'
ob_cube_014.lineart.crease_threshold = 0.0
ob_cube_005.location = (-2.0, -1.351, -2.999e-16)
ob_cube_005.lock_rotations_4d = False
ob_cube_005.empty_display_type = 'ARROWS'
ob_cube_005.lineart.crease_threshold = 0.0
ob_lamp.location = (4.076, 1.005, 5.904)
ob_lamp.rotation_euler = (0.6503, 0.05522, 1.866)
ob_lamp.lock_rotations_4d = False
ob_lamp.empty_display_type = 'ARROWS'
ob_lamp.color = (0.0, 0.0, 0.0, 0.0)
ob_lamp.lineart.crease_threshold = 0.0
ob_camera.location = (7.481, -6.508, 5.344)
ob_camera.rotation_euler = (1.109, 0.01082, 0.8149)
ob_camera.lock_rotations_4d = False
ob_camera.empty_display_type = 'ARROWS'
ob_camera.color = (0.0, 0.0, 0.0, 0.0)
ob_camera.display_type = 'WIRE'
ob_camera.lineart.crease_threshold = 0.0

# ---- collection membership
col_collection_1.objects.link(ob_cube_007)
col_collection_1.objects.link(ob_cube_048)
col_collection_1.objects.link(ob_cube_033)
col_collection_1.objects.link(ob_cube_014)
col_collection_1.objects.link(ob_cube_005)
col_collection_1.objects.link(ob_lamp)
col_collection_1.objects.link(ob_camera)

# ---- scene / render settings (as saved in the file)
scene.camera = ob_camera
scene.frame_start = 1; scene.frame_end = 250; scene.frame_set(1)
scene.render.engine = 'BLENDER_EEVEE_NEXT'
scene.render.image_settings.color_mode = 'RGB'
scene.render.image_settings.compression = 90
scene.render.resolution_percentage = 50
scene.render.dither_intensity = 0.0
scene.render.bake_margin = 2
scene.render.bake_bias = 0.0
scene.cycles.use_denoising = False
scene.cycles.samples = 10
scene.cycles.sampling_pattern = 'TABULATED_SOBOL'
scene.cycles.light_sampling_threshold = 0.0
scene.cycles.use_adaptive_sampling = False
scene.cycles.use_light_tree = False
scene.cycles.blur_glossy = 0.0
scene.cycles.volume_bounces = 1
scene.cycles.pixel_filter_type = 'GAUSSIAN'
scene.cycles.sample_clamp_indirect = 0.0
scene.view_settings.view_transform = 'Standard'
bpy.context.view_layer.update()
